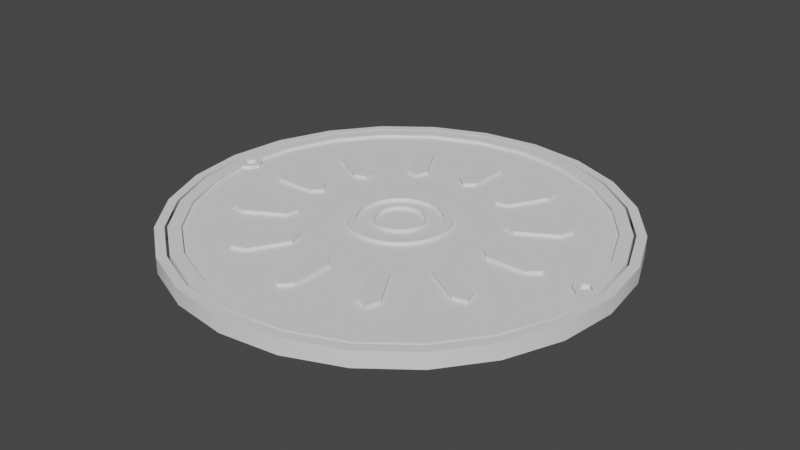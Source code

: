 # Source: Manhole.blend  (saved by Blender 2.80.75; exported with 4.5.12 LTS)
import bpy
from mathutils import Matrix  # noqa: F401  (used for matrix-valued properties, if any)

bpy.ops.wm.read_factory_settings(use_empty=True)
scene = bpy.context.scene
scene.name = 'Scene'

# ---- collections
col_collection = bpy.data.collections.new('Collection'); scene.collection.children.link(col_collection)

# ---- node groups
ng_auto_smooth = bpy.data.node_groups.new('Auto Smooth', 'GeometryNodeTree')
_s = ng_auto_smooth.interface.new_socket(name='Geometry', in_out='OUTPUT', socket_type='NodeSocketGeometry')
_s = ng_auto_smooth.interface.new_socket(name='Geometry', in_out='INPUT', socket_type='NodeSocketGeometry')
_s = ng_auto_smooth.interface.new_socket(name='Angle', in_out='INPUT', socket_type='NodeSocketFloat')
_s.subtype = 'ANGLE'
_s.min_value = 0.0
_s.max_value = 3.142
ng_auto_smooth.is_modifier = True
_N = ng_auto_smooth.nodes; _L = ng_auto_smooth.links
n0 = _N.new('NodeGroupOutput'); n0.name = 'Group Output'; n0.location = (480, -100)
n1 = _N.new('NodeGroupInput'); n1.name = 'Group Input'; n1.location = (-420, -300)
n2 = _N.new('NodeGroupInput'); n2.name = 'Group Input.001'; n2.location = (-60, -100)
n3 = _N.new('GeometryNodeSetShadeSmooth'); n3.name = 'Set Shade Smooth'; n3.location = (120, -100)
n3.domain = 'EDGE'
n4 = _N.new('GeometryNodeSetShadeSmooth'); n4.name = 'Set Shade Smooth.001'; n4.location = (300, -100)
n5 = _N.new('GeometryNodeInputMeshEdgeAngle'); n5.name = 'Edge Angle'; n5.location = (-420, -220)
n6 = _N.new('GeometryNodeInputEdgeSmooth'); n6.name = 'Is Edge Smooth'; n6.location = (-60, -160)
n7 = _N.new('GeometryNodeInputShadeSmooth'); n7.name = 'Is Face Smooth'; n7.location = (-240, -340)
n8 = _N.new('FunctionNodeBooleanMath'); n8.name = 'Boolean Math'; n8.location = (-60, -220)
n9 = _N.new('FunctionNodeCompare'); n9.name = 'Compare'; n9.location = (-240, -180)
n9.operation = 'LESS_EQUAL'
_L.new(n5.outputs[0], n9.inputs[0])
_L.new(n4.outputs[0], n0.inputs[0])
_L.new(n1.outputs[1], n9.inputs[1])
_L.new(n9.outputs[0], n8.inputs[0])
_L.new(n7.outputs[0], n8.inputs[1])
_L.new(n2.outputs[0], n3.inputs[0])
_L.new(n6.outputs[0], n3.inputs[1])
_L.new(n3.outputs[0], n4.inputs[0])
_L.new(n8.outputs[0], n3.inputs[2])
n0.is_active_output = True

# ---- world
world_world = bpy.data.worlds.new('World'); scene.world = world_world
world_world.color = (0.05088, 0.05088, 0.05088)
world_world.use_sun_shadow = False
world_world.sun_shadow_jitter_overblur = 0.0

# ---- meshes
me_cylinder_001 = bpy.data.meshes.new('Cylinder.001')
me_cylinder_001.from_pydata([(0.4826, 0.2786, -0.03169), (0.5383, 0.1442, -0.03169), (0.5573, 1.173e-07, -0.03169), (0.5383, -0.1442, -0.03169), (0.4826, -0.2786, -0.03169), (0.3941, -0.3941, -0.03169), (0.4826, 0.2786, 0.007964), (0.5383, 0.1442, 0.007964), (0.5573, 1.173e-07, 0.007964), (0.5383, -0.1442, 0.007964), (0.4826, -0.2786, 0.007964), (0.3941, -0.3941, 0.007964), (0.4626, 0.2671, 0.007964), (0.516, 0.1383, 0.007964), (0.5342, 1.004e-07, 0.007964), (0.516, -0.1383, 0.007964), (0.4626, -0.2671, 0.007964), (0.4626, 0.2671, -0.03169), (0.516, 0.1383, -0.03169), (0.5342, 1.004e-07, -0.03169), (0.516, -0.1383, -0.03169), (0.4626, -0.2671, -0.03169), (0.3777, -0.3777, 0.007964), (0.3777, -0.3777, -0.03169), (0.2786, -0.4826, -0.03169), (0.1442, -0.5383, -0.03169), (0.2786, -0.4826, 0.007964), (0.1442, -0.5383, 0.007964), (0.2671, -0.4626, 0.007964), (0.2671, -0.4626, -0.03169), (0.1383, -0.516, 0.007964), (0.1383, -0.516, -0.03169), (0.1442, 0.5383, -0.03169), (0.1442, 0.5383, 0.007964), (0.1383, 0.516, 0.007964), (0.1383, 0.516, -0.03169), (0.2786, 0.4826, 0.007964), (0.2671, 0.4626, -0.03169), (0.2786, 0.4826, -0.03169), (0.3941, 0.3941, -0.03169), (0.3941, 0.3941, 0.007964), (0.2671, 0.4626, 0.007964), (0.3777, 0.3777, 0.007964), (0.3777, 0.3777, -0.03169), (-0.4826, 0.2786, -0.03169), (-0.5383, 0.1442, -0.03169), (-0.5573, 1.173e-07, -0.03169), (-0.5383, -0.1442, -0.03169), (-0.4826, -0.2786, -0.03169), (-0.3941, -0.3941, -0.03169), (-0.4826, 0.2786, 0.007964), (-0.5383, 0.1442, 0.007964), (-0.5573, 1.173e-07, 0.007964), (-0.5383, -0.1442, 0.007964), (-0.4826, -0.2786, 0.007964), (-0.3941, -0.3941, 0.007964), (-0.4626, 0.2671, 0.007964), (-0.516, 0.1383, 0.007964), (-0.5342, 1.004e-07, 0.007964), (-0.516, -0.1383, 0.007964), (-0.4626, -0.2671, 0.007964), (-0.4626, 0.2671, -0.03169), (-0.516, 0.1383, -0.03169), (-0.5342, 1.004e-07, -0.03169), (-0.516, -0.1383, -0.03169), (-0.4626, -0.2671, -0.03169), (-0.3777, -0.3777, 0.007964), (-0.3777, -0.3777, -0.03169), (-0.2786, -0.4826, -0.03169), (-0.1442, -0.5383, -0.03169), (-0.2786, -0.4826, 0.007964), (-0.1442, -0.5383, 0.007964), (-0.2671, -0.4626, 0.007964), (-0.2671, -0.4626, -0.03169), (-0.1383, -0.516, 0.007964), (-0.1383, -0.516, -0.03169), (-0.1442, 0.5383, -0.03169), (-0.1442, 0.5383, 0.007964), (-0.1383, 0.516, 0.007964), (-0.1383, 0.516, -0.03169), (-0.2786, 0.4826, 0.007964), (-0.2671, 0.4626, -0.03169), (-0.2786, 0.4826, -0.03169), (-0.3941, 0.3941, -0.03169), (-0.3941, 0.3941, 0.007964), (-0.2671, 0.4626, 0.007964), (-0.3777, 0.3777, 0.007964), (-0.3777, 0.3777, -0.03169), (0.0, -0.5573, -0.03169), (0.0, -0.5573, 0.007964), (0.0, -0.5342, 0.007964), (0.0, -0.5342, -0.03169), (0.0, 0.5573, -0.03169), (0.0, 0.5573, 0.007964), (0.0, 0.5342, 0.007964), (0.0, 0.5342, -0.03169)], [], [(39, 40, 6, 0), (0, 6, 7, 1), (1, 7, 8, 2), (2, 8, 9, 3), (3, 9, 10, 4), (4, 10, 11, 5), (42, 12, 6, 40), (12, 13, 7, 6), (13, 14, 8, 7), (14, 15, 9, 8), (15, 16, 10, 9), (16, 22, 11, 10), (13, 12, 17, 18), (22, 16, 21, 23), (12, 42, 43, 17), (14, 13, 18, 19), (15, 14, 19, 20), (16, 15, 20, 21), (5, 11, 26, 24), (22, 28, 26, 11), (28, 22, 23, 29), (24, 26, 27, 25), (28, 30, 27, 26), (30, 28, 29, 31), (25, 27, 89, 88), (30, 90, 89, 27), (90, 30, 31, 91), (92, 93, 33, 32), (94, 34, 33, 93), (34, 94, 95, 35), (32, 33, 36, 38), (34, 41, 36, 33), (41, 34, 35, 37), (38, 36, 40, 39), (41, 42, 40, 36), (42, 41, 37, 43), (83, 44, 50, 84), (44, 45, 51, 50), (45, 46, 52, 51), (46, 47, 53, 52), (47, 48, 54, 53), (48, 49, 55, 54), (86, 84, 50, 56), (56, 50, 51, 57), (57, 51, 52, 58), (58, 52, 53, 59), (59, 53, 54, 60), (60, 54, 55, 66), (57, 62, 61, 56), (66, 67, 65, 60), (56, 61, 87, 86), (58, 63, 62, 57), (59, 64, 63, 58), (60, 65, 64, 59), (49, 68, 70, 55), (66, 55, 70, 72), (72, 73, 67, 66), (68, 69, 71, 70), (72, 70, 71, 74), (74, 75, 73, 72), (69, 88, 89, 71), (74, 71, 89, 90), (90, 91, 75, 74), (92, 76, 77, 93), (94, 93, 77, 78), (78, 79, 95, 94), (76, 82, 80, 77), (78, 77, 80, 85), (85, 81, 79, 78), (82, 83, 84, 80), (85, 80, 84, 86), (86, 87, 81, 85)])
me_cylinder_001.polygons.foreach_set('use_smooth', [True] * 72)
_k = set([(6, 7), (6, 40), (7, 8), (8, 9), (9, 10), (10, 11), (11, 26), (12, 13), (12, 42), (13, 14), (14, 15), (15, 16), (16, 22), (17, 18), (17, 43), (18, 19), (19, 20), (20, 21), (21, 23), (22, 28), (23, 29), (26, 27), (27, 89), (28, 30), (29, 31), (30, 90), (31, 91), (33, 36), (33, 93), (34, 41), (34, 94), (35, 37), (35, 95), (36, 40), (37, 43), (41, 42), (50, 51), (50, 84), (51, 52), (52, 53), (53, 54), (54, 55), (55, 70), (56, 57), (56, 86), (57, 58), (58, 59), (59, 60), (60, 66), (61, 62), (61, 87), (62, 63), (63, 64), (64, 65), (65, 67), (66, 72), (67, 73), (70, 71), (71, 89), (72, 74), (73, 75), (74, 90), (75, 91), (77, 80), (77, 93), (78, 85), (78, 94), (79, 81), (79, 95), (80, 84), (81, 87), (85, 86)])
me_cylinder_001.attributes.new('sharp_edge', 'BOOLEAN', 'EDGE').data.foreach_set('value', [ (min(e.vertices), max(e.vertices)) in _k for e in me_cylinder_001.edges])
_uv = me_cylinder_001.uv_layers.new(name='UVMap')
_uv.uv.foreach_set('vector', [0.875, 0.5, 0.875, 1.0, 0.8333, 1.0, 0.8333, 0.5, 0.8333, 0.5, 0.8333, 1.0, 0.7917, 1.0, 0.7917, 0.5, 0.7917, 0.5, 0.7917, 1.0, 0.75, 1.0, 0.75, 0.5, 0.75, 0.5, 0.75, 1.0, 0.7083, 1.0, 0.7083, 0.5, 0.7083, 0.5, 0.7083, 1.0, 0.6667, 1.0, 0.6667, 0.5, 0.6667, 0.5, 0.6667, 1.0, 0.625, 1.0, 0.625, 0.5, 0.4127, 0.4127, 0.4492, 0.365, 0.4578, 0.37, 0.4197, 0.4197, 0.4492, 0.365, 0.4722, 0.3095, 0.4818, 0.3121, 0.4578, 0.37, 0.4722, 0.3095, 0.48, 0.25, 0.49, 0.25, 0.4818, 0.3121, 0.48, 0.25, 0.4722, 0.1905, 0.4818, 0.1879, 0.49, 0.25, 0.4722, 0.1905, 0.4492, 0.135, 0.4578, 0.13, 0.4818, 0.1879, 0.4492, 0.135, 0.4127, 0.08733, 0.4197, 0.08029, 0.4578, 0.13, 0.4722, 0.3095, 0.4492, 0.365, 0.4492, 0.365, 0.4722, 0.3095, 0.4127, 0.08733, 0.4492, 0.135, 0.4492, 0.135, 0.4127, 0.08733, 0.4492, 0.365, 0.4127, 0.4127, 0.4127, 0.4127, 0.4492, 0.365, 0.48, 0.25, 0.4722, 0.3095, 0.4722, 0.3095, 0.48, 0.25, 0.4722, 0.1905, 0.48, 0.25, 0.48, 0.25, 0.4722, 0.1905, 0.4492, 0.135, 0.4722, 0.1905, 0.4722, 0.1905, 0.4492, 0.135, 0.6667, 0.5, 0.6667, 1.0, 0.625, 1.0, 0.625, 0.5, 0.4492, 0.135, 0.4127, 0.08733, 0.4197, 0.08029, 0.4578, 0.13, 0.4127, 0.08733, 0.4492, 0.135, 0.4492, 0.135, 0.4127, 0.08733, 0.6667, 0.5, 0.6667, 1.0, 0.625, 1.0, 0.625, 0.5, 0.4492, 0.135, 0.4127, 0.08733, 0.4197, 0.08029, 0.4578, 0.13, 0.4127, 0.08733, 0.4492, 0.135, 0.4492, 0.135, 0.4127, 0.08733, 0.6667, 0.5, 0.6667, 1.0, 0.625, 1.0, 0.625, 0.5, 0.4492, 0.135, 0.4127, 0.08733, 0.4197, 0.08029, 0.4578, 0.13, 0.4127, 0.08733, 0.4492, 0.135, 0.4492, 0.135, 0.4127, 0.08733, 0.6667, 0.5, 0.6667, 1.0, 0.625, 1.0, 0.625, 0.5, 0.4492, 0.135, 0.4127, 0.08733, 0.4197, 0.08029, 0.4578, 0.13, 0.4127, 0.08733, 0.4492, 0.135, 0.4492, 0.135, 0.4127, 0.08733, 0.6667, 0.5, 0.6667, 1.0, 0.625, 1.0, 0.625, 0.5, 0.4492, 0.135, 0.4127, 0.08733, 0.4197, 0.08029, 0.4578, 0.13, 0.4127, 0.08733, 0.4492, 0.135, 0.4492, 0.135, 0.4127, 0.08733, 0.6667, 0.5, 0.6667, 1.0, 0.625, 1.0, 0.625, 0.5, 0.4492, 0.135, 0.4127, 0.08733, 0.4197, 0.08029, 0.4578, 0.13, 0.4127, 0.08733, 0.4492, 0.135, 0.4492, 0.135, 0.4127, 0.08733, 0.875, 0.5, 0.8333, 0.5, 0.8333, 1.0, 0.875, 1.0, 0.8333, 0.5, 0.7917, 0.5, 0.7917, 1.0, 0.8333, 1.0, 0.7917, 0.5, 0.75, 0.5, 0.75, 1.0, 0.7917, 1.0, 0.75, 0.5, 0.7083, 0.5, 0.7083, 1.0, 0.75, 1.0, 0.7083, 0.5, 0.6667, 0.5, 0.6667, 1.0, 0.7083, 1.0, 0.6667, 0.5, 0.625, 0.5, 0.625, 1.0, 0.6667, 1.0, 0.4127, 0.4127, 0.4197, 0.4197, 0.4578, 0.37, 0.4492, 0.365, 0.4492, 0.365, 0.4578, 0.37, 0.4818, 0.3121, 0.4722, 0.3095, 0.4722, 0.3095, 0.4818, 0.3121, 0.49, 0.25, 0.48, 0.25, 0.48, 0.25, 0.49, 0.25, 0.4818, 0.1879, 0.4722, 0.1905, 0.4722, 0.1905, 0.4818, 0.1879, 0.4578, 0.13, 0.4492, 0.135, 0.4492, 0.135, 0.4578, 0.13, 0.4197, 0.08029, 0.4127, 0.08733, 0.4722, 0.3095, 0.4722, 0.3095, 0.4492, 0.365, 0.4492, 0.365, 0.4127, 0.08733, 0.4127, 0.08733, 0.4492, 0.135, 0.4492, 0.135, 0.4492, 0.365, 0.4492, 0.365, 0.4127, 0.4127, 0.4127, 0.4127, 0.48, 0.25, 0.48, 0.25, 0.4722, 0.3095, 0.4722, 0.3095, 0.4722, 0.1905, 0.4722, 0.1905, 0.48, 0.25, 0.48, 0.25, 0.4492, 0.135, 0.4492, 0.135, 0.4722, 0.1905, 0.4722, 0.1905, 0.6667, 0.5, 0.625, 0.5, 0.625, 1.0, 0.6667, 1.0, 0.4492, 0.135, 0.4578, 0.13, 0.4197, 0.08029, 0.4127, 0.08733, 0.4127, 0.08733, 0.4127, 0.08733, 0.4492, 0.135, 0.4492, 0.135, 0.6667, 0.5, 0.625, 0.5, 0.625, 1.0, 0.6667, 1.0, 0.4492, 0.135, 0.4578, 0.13, 0.4197, 0.08029, 0.4127, 0.08733, 0.4127, 0.08733, 0.4127, 0.08733, 0.4492, 0.135, 0.4492, 0.135, 0.6667, 0.5, 0.625, 0.5, 0.625, 1.0, 0.6667, 1.0, 0.4492, 0.135, 0.4578, 0.13, 0.4197, 0.08029, 0.4127, 0.08733, 0.4127, 0.08733, 0.4127, 0.08733, 0.4492, 0.135, 0.4492, 0.135, 0.6667, 0.5, 0.625, 0.5, 0.625, 1.0, 0.6667, 1.0, 0.4492, 0.135, 0.4578, 0.13, 0.4197, 0.08029, 0.4127, 0.08733, 0.4127, 0.08733, 0.4127, 0.08733, 0.4492, 0.135, 0.4492, 0.135, 0.6667, 0.5, 0.625, 0.5, 0.625, 1.0, 0.6667, 1.0, 0.4492, 0.135, 0.4578, 0.13, 0.4197, 0.08029, 0.4127, 0.08733, 0.4127, 0.08733, 0.4127, 0.08733, 0.4492, 0.135, 0.4492, 0.135, 0.6667, 0.5, 0.625, 0.5, 0.625, 1.0, 0.6667, 1.0, 0.4492, 0.135, 0.4578, 0.13, 0.4197, 0.08029, 0.4127, 0.08733, 0.4127, 0.08733, 0.4127, 0.08733, 0.4492, 0.135, 0.4492, 0.135])
me_cylinder_001.use_remesh_preserve_volume = False
me_cylinder_001.use_remesh_preserve_attributes = False
me_cylinder_001.use_mirror_vertex_groups = False
me_cylinder_001.update()
me_cylinder_002 = bpy.data.meshes.new('Cylinder.002')
me_cylinder_002.from_pydata([(0.08721, 0.05035, 0.007964), (0.09727, 0.02606, 0.007964), (0.1007, 1.186e-08, 0.007964), (0.09727, -0.02606, 0.007964), (0.08721, -0.05035, 0.007964), (0.4569, 0.2638, 0.007964), (0.5096, 0.1365, 0.007964), (0.5276, 1.004e-07, 0.007964), (0.5096, -0.1365, 0.007964), (0.4569, -0.2638, 0.007964), (0.4569, 0.2638, -0.03169), (0.5096, 0.1365, -0.03169), (0.5276, 1.004e-07, -0.03169), (0.5096, -0.1365, -0.03169), (0.4569, -0.2638, -0.03169), (0.351, 0.351, 0.007964), (0.4299, 0.2482, 0.007964), (0.4794, 0.1285, 0.007964), (0.5119, 1.089e-07, -0.001727), (0.4794, -0.1285, 0.007964), (0.4299, -0.2482, 0.007964), (0.08659, 0.08659, 0.007964), (0.1061, 0.06123, 0.007964), (0.1183, 0.03169, 0.007964), (0.1225, 2.451e-08, 0.007964), (0.1183, -0.03169, 0.007964), (0.1061, -0.06123, 0.007964), (0.4921, 0.03212, 0.007964), (0.492, -0.03207, 0.007964), (0.4725, -0.01735, 0.007964), (0.4656, 8.356e-08, 0.007964), (0.4725, 0.01735, 0.007964), (0.4299, 0.2482, 0.0), (0.4794, 0.1285, 0.0), (0.4921, 0.03212, 0.0), (0.4299, -0.2482, 0.0), (0.4794, -0.1285, 0.0), (0.1061, 0.06123, 0.0), (0.08659, 0.08659, 0.0), (0.1183, 0.03169, 0.0), (0.1225, 2.451e-08, 0.0), (0.1183, -0.03169, 0.0), (0.1061, -0.06123, 0.0), (0.08721, 0.05035, 0.0), (0.09727, 0.02606, 0.0), (0.1007, 1.186e-08, 0.0), (0.09727, -0.02606, 0.0), (0.08721, -0.05035, 0.0), (0.492, -0.03207, 0.0), (0.4725, -0.01735, 0.0), (0.4656, 8.356e-08, 0.0), (0.4725, 0.01735, 0.0), (0.0712, -0.0712, 0.007964), (0.373, -0.373, 0.007964), (0.2638, -0.4569, 0.007964), (0.373, -0.373, -0.03169), (0.2638, -0.4569, -0.03169), (0.351, -0.351, 0.007964), (0.2482, -0.4299, 0.007964), (0.08659, -0.08659, 0.007964), (0.351, -0.351, 0.0), (0.08659, -0.08659, 0.0), (0.0712, -0.0712, 0.0), (0.05035, -0.08721, 0.007964), (0.1285, -0.4794, 0.007964), (0.06123, -0.1061, 0.007964), (0.03169, -0.1183, 0.007964), (0.2482, -0.4299, 0.0), (0.1285, -0.4794, 0.0), (0.06123, -0.1061, 0.0), (0.03169, -0.1183, 0.0), (0.05035, -0.08721, 0.0), (0.02606, -0.09727, 0.0), (0.02606, -0.09727, 0.007964), (0.1365, -0.5096, 0.007964), (0.1365, -0.5096, -0.03169), (0.02606, 0.09727, 0.007964), (0.1365, 0.5096, 0.007964), (0.1365, 0.5096, -0.03169), (0.1285, 0.4794, 0.007964), (0.1285, 0.4794, 0.0), (0.05035, 0.08721, 0.007964), (0.2482, 0.4299, 0.007964), (0.03169, 0.1183, 0.007964), (0.2482, 0.4299, 0.0), (0.03169, 0.1183, 0.0), (0.02606, 0.09727, 0.0), (0.05035, 0.08721, 0.0), (0.0712, 0.0712, 0.007964), (0.2638, 0.4569, 0.007964), (0.373, 0.373, 0.007964), (0.2638, 0.4569, -0.03169), (0.373, 0.373, -0.03169), (0.06123, 0.1061, 0.007964), (0.351, 0.351, 0.0), (0.06123, 0.1061, 0.0), (0.0712, 0.0712, 0.0), (0.5119, 1.089e-07, 0.007964), (0.4943, 0.01542, 0.007964), (0.4838, 0.009152, 0.007964), (0.4808, 1.002e-07, 0.007964), (0.4838, -0.009152, 0.007964), (0.4943, -0.01542, 0.007964), (0.4943, 0.01542, -0.001727), (0.4838, 0.009152, -0.001727), (0.4808, 1.002e-07, -0.001727), (0.4838, -0.009152, -0.001727), (0.4943, -0.01542, -0.001727), (0.09582, -0.3576, 0.0), (0.06865, -0.2562, 0.0), (0.09582, 0.3576, 0.0), (0.06865, 0.2562, 0.0), (0.3636, -0.02471, 0.007964), (0.3636, 0.02471, 0.007964), (0.3904, 7.061e-08, 0.007964), (0.2603, 0.02471, 0.007964), (0.2562, 0.06865, 0.0), (0.3576, 0.09582, 0.0), (0.2562, -0.06865, 0.0), (0.3576, -0.09582, 0.0), (0.2603, -0.02471, 0.007964), (0.238, 4.438e-08, 0.007964), (0.3055, -0.2049, 0.007964), (0.3302, -0.1621, 0.007964), (0.1876, -0.1876, 0.0), (0.2618, -0.2618, 0.0), (0.342, -0.1975, 0.007964), (0.2393, -0.1096, 0.007964), (0.1876, 0.1876, 0.0), (0.2618, 0.2618, 0.0), (0.2146, -0.1524, 0.007964), (0.2083, -0.1203, 0.007964), (0.3302, 0.1621, 0.007964), (0.3055, 0.2049, 0.007964), (0.342, 0.1975, 0.007964), (0.2146, 0.1524, 0.007964), (0.2393, 0.1096, 0.007964), (0.2083, 0.1203, 0.007964), (0.1096, 0.2393, 0.007964), (0.1524, 0.2146, 0.007964), (0.1203, 0.2083, 0.007964), (0.2049, 0.3055, 0.007964), (0.1621, 0.3302, 0.007964), (0.1975, 0.342, 0.007964), (0.1621, 0.3302, 0.0), (0.2049, 0.3055, 0.0), (0.1975, 0.342, 0.0), (0.1524, 0.2146, 0.0), (0.1096, 0.2393, 0.0), (0.1203, 0.2083, 0.0), (0.2393, 0.1096, 0.0), (0.2146, 0.1524, 0.0), (0.2083, 0.1203, 0.0), (0.3055, 0.2049, 0.0), (0.3302, 0.1621, 0.0), (0.342, 0.1975, 0.0), (0.2146, -0.1524, 0.0), (0.2393, -0.1096, 0.0), (0.2083, -0.1203, 0.0), (0.3302, -0.1621, 0.0), (0.3055, -0.2049, 0.0), (0.342, -0.1975, 0.0), (0.2603, -0.02471, 0.0), (0.2603, 0.02471, 0.0), (0.238, 4.438e-08, 0.0), (0.3636, 0.02471, 0.0), (0.3636, -0.02471, 0.0), (0.3904, 7.061e-08, 0.0), (0.1096, -0.2393, 0.0), (0.1524, -0.2145, 0.0), (0.1203, -0.2083, 0.0), (0.2049, -0.3055, 0.0), (0.1621, -0.3302, 0.0), (0.1975, -0.342, 0.0), (0.02471, -0.367, 0.0), (0.02471, -0.262, 0.0), (0.02471, 0.262, 0.0), (0.02471, 0.367, 0.0), (0.1203, -0.2083, 0.007964), (0.1096, -0.2393, 0.007964), (0.1524, -0.2145, 0.007964), (0.1975, -0.342, 0.007964), (0.2049, -0.3055, 0.007964), (0.1621, -0.3302, 0.007964), (0.02471, -0.367, 0.007964), (0.02471, -0.262, 0.007964), (0.02471, 0.262, 0.007964), (0.02471, 0.367, 0.007964), (0.1977, 0.3408, 0.0), (0.1963, 0.3416, 0.0), (-0.08721, 0.05035, 0.007964), (-0.09727, 0.02606, 0.007964), (-0.1007, 1.186e-08, 0.007964), (-0.09727, -0.02606, 0.007964), (-0.08721, -0.05035, 0.007964), (-0.4569, 0.2638, 0.007964), (-0.5096, 0.1365, 0.007964), (-0.5276, 1.004e-07, 0.007964), (-0.5096, -0.1365, 0.007964), (-0.4569, -0.2638, 0.007964), (-0.4569, 0.2638, -0.03169), (-0.5096, 0.1365, -0.03169), (-0.5276, 1.004e-07, -0.03169), (-0.5096, -0.1365, -0.03169), (-0.4569, -0.2638, -0.03169), (-0.351, 0.351, 0.007964), (-0.4299, 0.2482, 0.007964), (-0.4794, 0.1285, 0.007964), (-0.5119, 1.089e-07, -0.001727), (-0.4794, -0.1285, 0.007964), (-0.4299, -0.2482, 0.007964), (-0.08659, 0.08659, 0.007964), (-0.1061, 0.06123, 0.007964), (-0.1183, 0.03169, 0.007964), (-0.1225, 2.451e-08, 0.007964), (-0.1183, -0.03169, 0.007964), (-0.1061, -0.06123, 0.007964), (-0.4921, 0.03212, 0.007964), (-0.492, -0.03207, 0.007964), (-0.4725, -0.01735, 0.007964), (-0.4656, 8.356e-08, 0.007964), (-0.4725, 0.01735, 0.007964), (-0.4299, 0.2482, 0.0), (-0.4794, 0.1285, 0.0), (-0.4921, 0.03212, 0.0), (-0.4299, -0.2482, 0.0), (-0.4794, -0.1285, 0.0), (-0.1061, 0.06123, 0.0), (-0.08659, 0.08659, 0.0), (-0.1183, 0.03169, 0.0), (-0.1225, 2.451e-08, 0.0), (-0.1183, -0.03169, 0.0), (-0.1061, -0.06123, 0.0), (-0.08721, 0.05035, 0.0), (-0.09727, 0.02606, 0.0), (-0.1007, 1.186e-08, 0.0), (-0.09727, -0.02606, 0.0), (-0.08721, -0.05035, 0.0), (-0.492, -0.03207, 0.0), (-0.4725, -0.01735, 0.0), (-0.4656, 8.356e-08, 0.0), (-0.4725, 0.01735, 0.0), (-0.0712, -0.0712, 0.007964), (-0.373, -0.373, 0.007964), (-0.2638, -0.4569, 0.007964), (-0.373, -0.373, -0.03169), (-0.2638, -0.4569, -0.03169), (-0.351, -0.351, 0.007964), (-0.2482, -0.4299, 0.007964), (-0.08659, -0.08659, 0.007964), (-0.351, -0.351, 0.0), (-0.08659, -0.08659, 0.0), (-0.0712, -0.0712, 0.0), (-0.05035, -0.08721, 0.007964), (-0.1285, -0.4794, 0.007964), (-0.06123, -0.1061, 0.007964), (-0.03169, -0.1183, 0.007964), (-0.2482, -0.4299, 0.0), (-0.1285, -0.4794, 0.0), (-0.06123, -0.1061, 0.0), (-0.03169, -0.1183, 0.0), (-0.05035, -0.08721, 0.0), (-0.02606, -0.09727, 0.0), (-0.02606, -0.09727, 0.007964), (-0.1365, -0.5096, 0.007964), (-0.1365, -0.5096, -0.03169), (-0.02606, 0.09727, 0.007964), (-0.1365, 0.5096, 0.007964), (-0.1365, 0.5096, -0.03169), (-0.1285, 0.4794, 0.007964), (-0.1285, 0.4794, 0.0), (-0.05035, 0.08721, 0.007964), (-0.2482, 0.4299, 0.007964), (-0.03169, 0.1183, 0.007964), (-0.2482, 0.4299, 0.0), (-0.03169, 0.1183, 0.0), (-0.02606, 0.09727, 0.0), (-0.05035, 0.08721, 0.0), (-0.0712, 0.0712, 0.007964), (-0.2638, 0.4569, 0.007964), (-0.373, 0.373, 0.007964), (-0.2638, 0.4569, -0.03169), (-0.373, 0.373, -0.03169), (-0.06123, 0.1061, 0.007964), (-0.351, 0.351, 0.0), (-0.06123, 0.1061, 0.0), (-0.0712, 0.0712, 0.0), (-0.5119, 1.089e-07, 0.007964), (-0.4943, 0.01542, 0.007964), (-0.4838, 0.009152, 0.007964), (-0.4808, 1.002e-07, 0.007964), (-0.4838, -0.009152, 0.007964), (-0.4943, -0.01542, 0.007964), (-0.4943, 0.01542, -0.001727), (-0.4838, 0.009152, -0.001727), (-0.4808, 1.002e-07, -0.001727), (-0.4838, -0.009152, -0.001727), (-0.4943, -0.01542, -0.001727), (-0.09582, -0.3576, 0.0), (-0.06865, -0.2562, 0.0), (-0.09582, 0.3576, 0.0), (-0.06865, 0.2562, 0.0), (-0.3636, -0.02471, 0.007964), (-0.3636, 0.02471, 0.007964), (-0.3904, 7.061e-08, 0.007964), (-0.2603, 0.02471, 0.007964), (-0.2562, 0.06865, 0.0), (-0.3576, 0.09582, 0.0), (-0.2562, -0.06865, 0.0), (-0.3576, -0.09582, 0.0), (-0.2603, -0.02471, 0.007964), (-0.238, 4.438e-08, 0.007964), (-0.3055, -0.2049, 0.007964), (-0.3302, -0.1621, 0.007964), (-0.1876, -0.1876, 0.0), (-0.2618, -0.2618, 0.0), (-0.342, -0.1975, 0.007964), (-0.2393, -0.1096, 0.007964), (-0.1876, 0.1876, 0.0), (-0.2618, 0.2618, 0.0), (0.0, 0.0, 0.0), (0.0, -0.1007, 0.007964), (0.0, -0.5276, 0.007964), (0.0, -0.5276, -0.03169), (0.0, -0.4964, 0.007964), (0.0, -0.1225, 0.007964), (0.0, -0.4964, 0.0), (0.0, -0.1225, 0.0), (0.0, -0.1007, 0.0), (0.0, 0.1007, 0.007964), (0.0, 0.5276, 0.007964), (0.0, 0.5276, -0.03169), (0.0, 0.4964, 0.007964), (0.0, 0.1225, 0.007964), (0.0, 0.4964, 0.0), (0.0, 0.1225, 0.0), (0.0, 0.1007, 0.0), (-0.2146, -0.1524, 0.007964), (-0.2083, -0.1203, 0.007964), (-0.3302, 0.1621, 0.007964), (-0.3055, 0.2049, 0.007964), (-0.342, 0.1975, 0.007964), (-0.2146, 0.1524, 0.007964), (-0.2393, 0.1096, 0.007964), (-0.2083, 0.1203, 0.007964), (-0.1096, 0.2393, 0.007964), (-0.1524, 0.2146, 0.007964), (-0.1203, 0.2083, 0.007964), (-0.2049, 0.3055, 0.007964), (-0.1621, 0.3302, 0.007964), (-0.1975, 0.342, 0.007964), (-0.1621, 0.3302, 0.0), (-0.2049, 0.3055, 0.0), (-0.1975, 0.342, 0.0), (-0.1524, 0.2146, 0.0), (-0.1096, 0.2393, 0.0), (-0.1203, 0.2083, 0.0), (-0.2393, 0.1096, 0.0), (-0.2146, 0.1524, 0.0), (-0.2083, 0.1203, 0.0), (-0.3055, 0.2049, 0.0), (-0.3302, 0.1621, 0.0), (-0.342, 0.1975, 0.0), (-0.2146, -0.1524, 0.0), (-0.2393, -0.1096, 0.0), (-0.2083, -0.1203, 0.0), (-0.3302, -0.1621, 0.0), (-0.3055, -0.2049, 0.0), (-0.342, -0.1975, 0.0), (-0.2603, -0.02471, 0.0), (-0.2603, 0.02471, 0.0), (-0.238, 4.438e-08, 0.0), (-0.3636, 0.02471, 0.0), (-0.3636, -0.02471, 0.0), (-0.3904, 7.061e-08, 0.0), (-0.1096, -0.2393, 0.0), (-0.1524, -0.2145, 0.0), (-0.1203, -0.2083, 0.0), (-0.2049, -0.3055, 0.0), (-0.1621, -0.3302, 0.0), (-0.1975, -0.342, 0.0), (-0.02471, -0.367, 0.0), (0.0, -0.3949, 0.0), (-0.02471, -0.262, 0.0), (0.0, -0.2406, 0.0), (-0.02471, 0.262, 0.0), (0.0, 0.2406, 0.0), (-0.02471, 0.367, 0.0), (0.0, 0.3949, 0.0), (-0.1203, -0.2083, 0.007964), (-0.1096, -0.2393, 0.007964), (-0.1524, -0.2145, 0.007964), (-0.1975, -0.342, 0.007964), (-0.2049, -0.3055, 0.007964), (-0.1621, -0.3302, 0.007964), (0.0, -0.3949, 0.007964), (-0.02471, -0.367, 0.007964), (0.0, -0.2406, 0.007964), (-0.02471, -0.262, 0.007964), (0.0, 0.2406, 0.007964), (-0.02471, 0.262, 0.007964), (0.0, 0.3949, 0.007964), (-0.02471, 0.367, 0.007964), (-0.1977, 0.3408, 0.0), (-0.1963, 0.3416, 0.0), (0.01585, 0.05914, 0.007964), (0.01485, 0.05542, 0.007964), (2.963e-10, 0.05737, 0.007964), (2.699e-10, 0.06123, 0.007964), (2.699e-10, -0.06123, 0.007964), (2.963e-10, -0.05737, 0.007964), (0.01585, -0.05914, 0.007964), (0.01485, -0.05542, 0.007964), (0.03061, -0.05302, 0.007964), (0.02869, -0.04968, 0.007964), (0.04329, -0.04329, 0.007964), (0.04057, -0.04057, 0.007964), (0.05302, -0.03061, 0.007964), (0.04968, -0.02869, 0.007964), (0.05914, -0.01585, 0.007964), (0.05542, -0.01485, 0.007964), (0.06123, 1.024e-08, 0.007964), (0.05737, 1.008e-08, 0.007964), (0.05914, 0.01585, 0.007964), (0.05542, 0.01485, 0.007964), (0.05302, 0.03061, 0.007964), (0.04968, 0.02869, 0.007964), (0.04057, 0.04057, 0.007964), (0.04329, 0.04329, 0.007964), (0.04968, 0.02869, 0.0), (0.05302, 0.03061, 0.0), (0.05542, 0.01485, 0.0), (0.05914, 0.01585, 0.0), (0.05737, 1.008e-08, 0.0), (0.06123, 1.024e-08, 0.0), (0.05542, -0.01485, 0.0), (0.05914, -0.01585, 0.0), (0.04968, -0.02869, 0.0), (0.05302, -0.03061, 0.0), (0.04329, 0.04329, 0.0), (0.04057, 0.04057, 0.0), (2.699e-10, 0.06123, 0.0), (2.963e-10, 0.05737, 0.0), (-0.05302, 0.03061, 0.0), (-0.04968, 0.02869, 0.0), (-0.05914, 0.01585, 0.0), (-0.05542, 0.01485, 0.0), (-0.06123, 1.024e-08, 0.0), (-0.05737, 1.008e-08, 0.0), (-0.05914, -0.01585, 0.0), (-0.05542, -0.01485, 0.0), (-0.05302, -0.03061, 0.0), (-0.04968, -0.02869, 0.0), (-0.04057, 0.04057, 0.0), (-0.04329, 0.04329, 0.0), (0.04057, -0.04057, 0.0), (0.04329, -0.04329, 0.0), (0.02869, -0.04968, 0.0), (0.03061, -0.05302, 0.0), (0.01485, -0.05542, 0.0), (0.01585, -0.05914, 0.0), (2.963e-10, -0.05737, 0.0), (2.699e-10, -0.06123, 0.0), (0.01485, 0.05542, 0.0), (0.01585, 0.05914, 0.0), (0.02869, 0.04968, 0.0), (0.03061, 0.05302, 0.0), (-0.04329, -0.04329, 0.0), (-0.04057, -0.04057, 0.0), (-0.03061, -0.05302, 0.0), (-0.02869, -0.04968, 0.0), (-0.01585, -0.05914, 0.0), (-0.01485, -0.05542, 0.0), (-0.01585, 0.05914, 0.0), (-0.01485, 0.05542, 0.0), (-0.03061, 0.05302, 0.0), (-0.02869, 0.04968, 0.0), (0.02869, 0.04968, 0.007964), (0.03061, 0.05302, 0.007964), (-0.05302, 0.03061, 0.007964), (-0.04968, 0.02869, 0.007964), (-0.04057, 0.04057, 0.007964), (-0.04329, 0.04329, 0.007964), (-0.05914, 0.01585, 0.007964), (-0.05542, 0.01485, 0.007964), (-0.06123, 1.024e-08, 0.007964), (-0.05737, 1.008e-08, 0.007964), (-0.05914, -0.01585, 0.007964), (-0.05542, -0.01485, 0.007964), (-0.05302, -0.03061, 0.007964), (-0.04968, -0.02869, 0.007964), (-0.04329, -0.04329, 0.007964), (-0.04057, -0.04057, 0.007964), (-0.03061, -0.05302, 0.007964), (-0.02869, -0.04968, 0.007964), (-0.01585, -0.05914, 0.007964), (-0.01485, -0.05542, 0.007964), (-0.01585, 0.05914, 0.007964), (-0.01485, 0.05542, 0.007964), (-0.03061, 0.05302, 0.007964), (-0.02869, 0.04968, 0.007964)], [], [(15, 16, 5, 90), (16, 17, 6, 5), (27, 31, 99, 98), (28, 19, 8, 7), (19, 20, 9, 8), (20, 57, 53, 9), (5, 6, 11, 10), (9, 53, 55, 14), (90, 5, 10, 92), (8, 9, 14, 13), (6, 7, 12, 11), (7, 8, 13, 12), (22, 23, 39, 37), (3, 2, 45, 46), (21, 22, 37, 38), (30, 31, 51, 50), (88, 0, 22, 21), (0, 1, 23, 22), (1, 2, 24, 23), (2, 3, 25, 24), (3, 4, 26, 25), (4, 52, 59, 26), (57, 20, 35, 60), (2, 1, 44, 45), (20, 19, 36, 35), (1, 0, 43, 44), (26, 59, 61, 42), (31, 30, 100, 99), (104, 105, 18), (29, 28, 102, 101), (30, 29, 101, 100), (27, 98, 97, 7), (19, 28, 48, 36), (17, 27, 7, 6), (69, 70, 109, 168, 170), (42, 61, 124, 156, 158), (94, 155, 32), (162, 164, 40, 41, 118), (429, 440, 320), (431, 429, 320), (433, 431, 320), (435, 433, 320), (437, 435, 320), (4, 3, 46, 47), (31, 27, 34, 51), (23, 24, 40, 39), (52, 4, 47, 62), (16, 15, 94, 32), (24, 25, 41, 40), (28, 29, 49, 48), (17, 16, 32, 33), (25, 26, 42, 41), (29, 30, 50, 49), (0, 88, 96, 43), (27, 17, 33, 34), (33, 51, 34), (36, 48, 49), (117, 116, 163, 165), (57, 58, 54, 53), (53, 54, 56, 55), (52, 63, 65, 59), (58, 57, 60, 67), (59, 65, 69, 61), (455, 437, 320), (63, 52, 62, 71), (58, 64, 74, 54), (54, 74, 75, 56), (63, 73, 66, 65), (64, 58, 67, 68), (65, 66, 70, 69), (457, 455, 320), (73, 63, 71, 72), (64, 324, 322, 74), (74, 322, 323, 75), (73, 321, 325, 66), (324, 64, 68, 326), (66, 325, 327, 70), (60, 173, 67), (459, 457, 320), (321, 73, 72, 328), (332, 79, 77, 330), (330, 77, 78, 331), (329, 76, 83, 333), (79, 332, 334, 80), (333, 83, 85, 335), (461, 459, 320), (76, 329, 336, 86), (79, 82, 89, 77), (77, 89, 91, 78), (76, 81, 93, 83), (82, 79, 80, 84), (83, 93, 95, 85), (142, 141, 143), (463, 442, 320), (81, 76, 86, 87), (82, 15, 90, 89), (89, 90, 92, 91), (81, 88, 21, 93), (15, 82, 84, 94), (93, 21, 38, 95), (147, 128, 129, 145), (465, 463, 320), (88, 81, 87, 96), (100, 101, 106, 105), (97, 102, 28, 7), (98, 99, 104, 103), (102, 97, 18, 107), (101, 102, 107, 106), (99, 100, 105, 104), (97, 98, 103, 18), (103, 104, 18), (106, 107, 18), (105, 106, 18), (150, 116, 117, 154), (38, 37, 152, 151, 128), (128, 151, 153, 129), (155, 154, 117, 33), (156, 124, 125, 160), (41, 42, 158, 157, 118), (118, 157, 159, 119), (161, 160, 125, 60), (168, 109, 108, 172), (61, 69, 170, 169, 124), (124, 169, 171, 125), (173, 172, 108, 68), (37, 39, 116, 150, 152), (95, 38, 128, 147, 149), (85, 95, 149, 148, 111), (111, 148, 144, 110), (116, 39, 40, 164, 163), (36, 161, 35), (166, 162, 118, 119), (80, 189, 146, 84), (36, 49, 50, 167), (68, 382, 326), (388, 177, 110, 80), (70, 327, 384, 175, 109), (109, 175, 174, 108), (335, 85, 111, 176, 386), (176, 111, 110, 177), (152, 150, 136, 137), (176, 177, 187, 186), (148, 149, 140, 138), (171, 169, 180, 182), (382, 174, 184, 395), (168, 172, 183, 179), (149, 147, 139, 140), (172, 173, 181, 183), (165, 163, 115, 113), (188, 146, 143), (162, 166, 112, 120), (173, 171, 182, 181), (159, 157, 127, 123), (189, 144, 142, 143), (169, 170, 178, 180), (156, 160, 122, 130), (153, 151, 135, 133), (170, 168, 179, 178), (150, 154, 132, 136), (166, 167, 114, 112), (147, 145, 141, 139), (144, 148, 138, 142), (167, 165, 113, 114), (188, 145, 129, 94), (139, 138, 140), (136, 135, 137), (133, 132, 134), (130, 127, 131), (123, 122, 126), (120, 115, 121), (113, 112, 114), (179, 180, 178), (182, 183, 181), (142, 138, 139, 141), (136, 132, 133, 135), (130, 122, 123, 127), (120, 112, 113, 115), (179, 183, 182, 180), (151, 152, 137, 135), (175, 384, 397, 185), (155, 153, 133, 134), (154, 155, 134, 132), (158, 156, 130, 131), (386, 176, 186, 399), (157, 158, 131, 127), (161, 159, 123, 126), (160, 161, 126, 122), (164, 162, 120, 121), (177, 388, 401, 187), (174, 175, 185, 184), (163, 164, 121, 115), (400, 399, 186), (398, 396, 184, 185), (32, 155, 33), (129, 153, 155, 94), (145, 188, 143, 141), (146, 188, 94, 84), (146, 189, 143), (110, 144, 189, 80), (334, 388, 80), (33, 167, 50, 51), (117, 165, 167, 33), (119, 36, 167, 166), (119, 159, 161, 36), (35, 161, 60), (125, 171, 173, 60), (67, 173, 68), (108, 174, 382, 68), (205, 280, 195, 206), (206, 195, 196, 207), (217, 288, 289, 221), (218, 197, 198, 209), (209, 198, 199, 210), (210, 199, 243, 247), (195, 200, 201, 196), (199, 204, 245, 243), (280, 282, 200, 195), (198, 203, 204, 199), (196, 201, 202, 197), (197, 202, 203, 198), (212, 227, 229, 213), (193, 236, 235, 192), (211, 228, 227, 212), (220, 240, 241, 221), (278, 211, 212, 190), (190, 212, 213, 191), (191, 213, 214, 192), (192, 214, 215, 193), (193, 215, 216, 194), (194, 216, 249, 242), (247, 250, 225, 210), (192, 235, 234, 191), (210, 225, 226, 209), (191, 234, 233, 190), (216, 232, 251, 249), (221, 289, 290, 220), (294, 208, 295), (219, 291, 292, 218), (220, 290, 291, 219), (217, 197, 287, 288), (209, 226, 238, 218), (207, 196, 197, 217), (259, 377, 375, 299, 260), (232, 365, 363, 314, 251), (284, 222, 362), (369, 308, 231, 230, 371), (440, 465, 320), (444, 320, 453), (446, 320, 444), (448, 320, 446), (450, 320, 448), (452, 320, 450), (194, 237, 236, 193), (221, 241, 224, 217), (213, 229, 230, 214), (242, 252, 237, 194), (206, 222, 284, 205), (214, 230, 231, 215), (218, 238, 239, 219), (207, 223, 222, 206), (215, 231, 232, 216), (219, 239, 240, 220), (190, 233, 286, 278), (217, 224, 223, 207), (223, 224, 241), (226, 239, 238), (307, 372, 370, 306), (247, 243, 244, 248), (243, 245, 246, 244), (242, 249, 255, 253), (248, 257, 250, 247), (249, 251, 259, 255), (468, 320, 452), (253, 261, 252, 242), (248, 244, 264, 254), (244, 246, 265, 264), (253, 255, 256, 263), (254, 258, 257, 248), (255, 259, 260, 256), (470, 320, 468), (263, 262, 261, 253), (254, 264, 322, 324), (264, 265, 323, 322), (263, 256, 325, 321), (324, 326, 258, 254), (256, 260, 327, 325), (250, 257, 380), (472, 320, 470), (321, 328, 262, 263), (332, 330, 267, 269), (330, 331, 268, 267), (329, 333, 273, 266), (269, 270, 334, 332), (333, 335, 275, 273), (461, 320, 472), (266, 276, 336, 329), (269, 267, 279, 272), (267, 268, 281, 279), (266, 273, 283, 271), (272, 274, 270, 269), (273, 275, 285, 283), (349, 350, 348), (474, 320, 442), (271, 277, 276, 266), (272, 279, 280, 205), (279, 281, 282, 280), (271, 283, 211, 278), (205, 284, 274, 272), (283, 285, 228, 211), (354, 352, 319, 318), (476, 320, 474), (278, 286, 277, 271), (290, 295, 296, 291), (287, 197, 218, 292), (288, 293, 294, 289), (292, 297, 208, 287), (291, 296, 297, 292), (289, 294, 295, 290), (287, 208, 293, 288), (293, 208, 294), (296, 208, 297), (295, 208, 296), (357, 361, 307, 306), (228, 318, 358, 359, 227), (318, 319, 360, 358), (362, 223, 307, 361), (363, 367, 315, 314), (231, 308, 364, 365, 232), (308, 309, 366, 364), (368, 250, 315, 367), (375, 379, 298, 299), (251, 314, 376, 377, 259), (314, 315, 378, 376), (380, 258, 298, 379), (227, 359, 357, 306, 229), (285, 356, 354, 318, 228), (275, 301, 355, 356, 285), (301, 300, 351, 355), (306, 370, 371, 230, 229), (226, 225, 368), (373, 309, 308, 369), (270, 274, 353, 404), (226, 374, 240, 239), (258, 326, 382), (388, 270, 300, 387), (260, 299, 383, 384, 327), (299, 298, 381, 383), (335, 386, 385, 301, 275), (385, 387, 300, 301), (359, 344, 343, 357), (385, 400, 402, 387), (355, 345, 347, 356), (378, 393, 391, 376), (382, 395, 396, 381), (375, 390, 394, 379), (356, 347, 346, 354), (379, 394, 392, 380), (372, 303, 305, 370), (403, 350, 353), (369, 310, 302, 373), (380, 392, 393, 378), (366, 313, 317, 364), (404, 350, 349, 351), (376, 391, 389, 377), (363, 337, 312, 367), (360, 340, 342, 358), (377, 389, 390, 375), (357, 343, 339, 361), (373, 302, 304, 374), (354, 346, 348, 352), (351, 349, 345, 355), (374, 304, 303, 372), (403, 284, 319, 352), (346, 347, 345), (343, 344, 342), (340, 341, 339), (337, 338, 317), (313, 316, 312), (310, 311, 305), (303, 304, 302), (390, 389, 391), (393, 392, 394), (349, 348, 346, 345), (343, 342, 340, 339), (337, 317, 313, 312), (310, 305, 303, 302), (390, 391, 393, 394), (358, 342, 344, 359), (383, 398, 397, 384), (362, 341, 340, 360), (361, 339, 341, 362), (365, 338, 337, 363), (386, 399, 400, 385), (364, 317, 338, 365), (368, 316, 313, 366), (367, 312, 316, 368), (371, 311, 310, 369), (387, 402, 401, 388), (381, 396, 398, 383), (370, 305, 311, 371), (402, 400, 186, 187), (397, 398, 185), (222, 223, 362), (319, 284, 362, 360), (352, 348, 350, 403), (353, 274, 284, 403), (353, 350, 404), (300, 270, 404, 351), (334, 270, 388), (223, 241, 240, 374), (307, 223, 374, 372), (309, 373, 374, 226), (309, 226, 368, 366), (225, 250, 368), (315, 250, 380, 378), (257, 258, 380), (298, 258, 382, 381), (396, 395, 184), (401, 402, 187), (277, 475, 473, 276), (234, 445, 443, 233), (328, 462, 471, 262), (262, 471, 469, 261), (261, 469, 467, 252), (286, 454, 475, 277), (252, 467, 451, 237), (237, 451, 449, 236), (236, 449, 447, 235), (235, 447, 445, 234), (233, 443, 454, 286), (276, 473, 441, 336), (87, 86, 464, 466), (86, 336, 441, 464), (328, 72, 460, 462), (72, 71, 458, 460), (71, 62, 456, 458), (96, 87, 466, 439), (62, 47, 438, 456), (47, 46, 436, 438), (46, 45, 434, 436), (45, 44, 432, 434), (43, 96, 439, 430), (427, 426, 425, 428), (430, 439, 428, 425), (453, 476, 500, 481), (443, 445, 483, 479), (437, 455, 416, 418), (442, 463, 406, 407), (473, 475, 499, 497), (446, 444, 480, 484), (438, 436, 419, 417), (451, 467, 491, 489), (440, 429, 426, 427), (476, 474, 498, 500), (468, 452, 490, 492), (462, 460, 411, 409), (454, 443, 479, 482), (435, 437, 418, 420), (441, 473, 497, 408), (436, 434, 421, 419), (449, 451, 489, 487), (459, 461, 410, 412), (474, 442, 407, 498), (444, 453, 481, 480), (452, 450, 488, 490), (460, 458, 413, 411), (433, 435, 420, 422), (44, 43, 430, 432), (426, 424, 423, 425), (424, 422, 421, 423), (422, 420, 419, 421), (420, 418, 417, 419), (418, 416, 415, 417), (416, 414, 413, 415), (414, 412, 411, 413), (412, 410, 409, 411), (407, 406, 405, 408), (406, 477, 478, 405), (477, 427, 428, 478), (480, 481, 482, 479), (484, 480, 479, 483), (486, 484, 483, 485), (488, 486, 485, 487), (490, 488, 487, 489), (492, 490, 489, 491), (494, 492, 491, 493), (496, 494, 493, 495), (410, 496, 495, 409), (498, 407, 408, 497), (500, 498, 497, 499), (481, 500, 499, 482), (470, 468, 492, 494), (475, 454, 482, 499), (429, 431, 424, 426), (464, 441, 408, 405), (467, 469, 493, 491), (456, 438, 417, 415), (448, 446, 484, 486), (463, 465, 477, 406), (455, 457, 414, 416), (445, 447, 485, 483), (432, 430, 425, 423), (472, 470, 494, 496), (431, 433, 422, 424), (466, 464, 405, 478), (469, 471, 495, 493), (458, 456, 415, 413), (450, 448, 486, 488), (465, 440, 427, 477), (461, 472, 496, 410), (457, 459, 412, 414), (447, 449, 487, 485), (434, 432, 423, 421), (439, 466, 478, 428), (471, 462, 409, 495), (453, 320, 476)])
me_cylinder_002.polygons.foreach_set('use_smooth', [True] * 516)
_k = set([(0, 1), (0, 88), (1, 2), (2, 3), (3, 4), (4, 52), (5, 6), (5, 90), (6, 7), (7, 8), (8, 9), (9, 53), (10, 11), (10, 92), (11, 12), (12, 13), (13, 14), (14, 55), (15, 16), (15, 82), (16, 17), (17, 27), (18, 97), (18, 103), (18, 107), (19, 20), (19, 28), (20, 57), (21, 22), (21, 93), (22, 23), (23, 24), (24, 25), (25, 26), (26, 59), (27, 31), (27, 34), (28, 29), (28, 48), (29, 30), (29, 49), (30, 31), (30, 50), (31, 51), (32, 33), (32, 94), (33, 34), (34, 51), (35, 36), (35, 60), (36, 48), (37, 38), (37, 39), (38, 95), (39, 40), (40, 41), (41, 42), (42, 61), (43, 44), (43, 96), (44, 45), (45, 46), (46, 47), (47, 62), (48, 49), (49, 50), (50, 51), (52, 63), (53, 54), (54, 74), (55, 56), (56, 75), (57, 58), (58, 64), (59, 65), (60, 67), (61, 69), (62, 71), (63, 73), (64, 324), (65, 66), (66, 325), (67, 68), (68, 326), (69, 70), (70, 327), (71, 72), (72, 328), (73, 321), (74, 322), (75, 323), (76, 81), (76, 329), (77, 89), (77, 330), (78, 91), (78, 331), (79, 82), (79, 332), (80, 84), (80, 334), (81, 88), (83, 93), (83, 333), (84, 94), (85, 95), (85, 335), (86, 87), (86, 336), (87, 96), (89, 90), (91, 92), (97, 98), (97, 102), (98, 99), (98, 103), (99, 100), (99, 104), (100, 101), (100, 105), (101, 102), (101, 106), (102, 107), (103, 104), (104, 105), (105, 106), (106, 107), (190, 191), (190, 278), (191, 192), (192, 193), (193, 194), (194, 242), (195, 196), (195, 280), (196, 197), (197, 198), (198, 199), (199, 243), (200, 201), (200, 282), (201, 202), (202, 203), (203, 204), (204, 245), (205, 206), (205, 272), (206, 207), (207, 217), (208, 287), (208, 293), (208, 297), (209, 210), (209, 218), (210, 247), (211, 212), (211, 283), (212, 213), (213, 214), (214, 215), (215, 216), (216, 249), (217, 221), (217, 224), (218, 219), (218, 238), (219, 220), (219, 239), (220, 221), (220, 240), (221, 241), (222, 223), (222, 284), (223, 224), (224, 241), (225, 226), (225, 250), (226, 238), (227, 228), (227, 229), (228, 285), (229, 230), (230, 231), (231, 232), (232, 251), (233, 234), (233, 286), (234, 235), (235, 236), (236, 237), (237, 252), (238, 239), (239, 240), (240, 241), (242, 253), (243, 244), (244, 264), (245, 246), (246, 265), (247, 248), (248, 254), (249, 255), (250, 257), (251, 259), (252, 261), (253, 263), (254, 324), (255, 256), (256, 325), (257, 258), (258, 326), (259, 260), (260, 327), (261, 262), (262, 328), (263, 321), (264, 322), (265, 323), (266, 271), (266, 329), (267, 279), (267, 330), (268, 281), (268, 331), (269, 272), (269, 332), (270, 274), (270, 334), (271, 278), (273, 283), (273, 333), (274, 284), (275, 285), (275, 335), (276, 277), (276, 336), (277, 286), (279, 280), (281, 282), (287, 288), (287, 292), (288, 289), (288, 293), (289, 290), (289, 294), (290, 291), (290, 295), (291, 292), (291, 296), (292, 297), (293, 294), (294, 295), (295, 296), (296, 297)])
me_cylinder_002.attributes.new('sharp_edge', 'BOOLEAN', 'EDGE').data.foreach_set('value', [ (min(e.vertices), max(e.vertices)) in _k for e in me_cylinder_002.edges])
_uv = me_cylinder_002.uv_layers.new(name='UVMap')
_uv.uv.foreach_set('vector', [0.4011, 0.4011, 0.4351, 0.3569, 0.4468, 0.3636, 0.4106, 0.4106, 0.4351, 0.3569, 0.4565, 0.3053, 0.4695, 0.3088, 0.4468, 0.3636, 0.4619, 0.2638, 0.4548, 0.2575, 0.4582, 0.2605, 0.4619, 0.2638, 0.4619, 0.2362, 0.4565, 0.1947, 0.4695, 0.1912, 0.4772, 0.25, 0.4565, 0.1947, 0.4351, 0.1431, 0.4468, 0.1364, 0.4695, 0.1912, 0.4351, 0.1431, 0.4011, 0.09885, 0.4106, 0.08935, 0.4468, 0.1364, 0.4468, 0.3636, 0.4695, 0.3088, 0.4695, 0.3088, 0.4468, 0.3636, 0.4468, 0.1364, 0.4106, 0.08935, 0.4106, 0.08935, 0.4468, 0.1364, 0.4106, 0.4106, 0.4468, 0.3636, 0.4468, 0.3636, 0.4106, 0.4106, 0.4695, 0.1912, 0.4468, 0.1364, 0.4468, 0.1364, 0.4695, 0.1912, 0.4695, 0.3088, 0.4772, 0.25, 0.4772, 0.25, 0.4695, 0.3088, 0.4772, 0.25, 0.4695, 0.1912, 0.4695, 0.1912, 0.4772, 0.25, 0.3158, 0.288, 0.3234, 0.2697, 0.3234, 0.2697, 0.3158, 0.288, 0.3104, 0.2338, 0.3125, 0.25, 0.3125, 0.25, 0.3104, 0.2338, 0.3038, 0.3038, 0.3158, 0.288, 0.3158, 0.288, 0.3038, 0.3038, 0.4524, 0.25, 0.4548, 0.2575, 0.4548, 0.2575, 0.4524, 0.25, 0.2942, 0.2942, 0.3041, 0.2813, 0.3158, 0.288, 0.3038, 0.3038, 0.3041, 0.2813, 0.3104, 0.2662, 0.3234, 0.2697, 0.3158, 0.288, 0.3104, 0.2662, 0.3125, 0.25, 0.326, 0.25, 0.3234, 0.2697, 0.3125, 0.25, 0.3104, 0.2338, 0.3234, 0.2303, 0.326, 0.25, 0.3104, 0.2338, 0.3041, 0.2187, 0.3158, 0.212, 0.3234, 0.2303, 0.3041, 0.2187, 0.2942, 0.2058, 0.3038, 0.1962, 0.3158, 0.212, 0.4011, 0.09885, 0.4351, 0.1431, 0.4351, 0.1431, 0.4011, 0.09885, 0.3125, 0.25, 0.3104, 0.2662, 0.3104, 0.2662, 0.3125, 0.25, 0.4351, 0.1431, 0.4565, 0.1947, 0.4565, 0.1947, 0.4351, 0.1431, 0.3104, 0.2662, 0.3041, 0.2813, 0.3041, 0.2813, 0.3104, 0.2662, 0.3158, 0.212, 0.3038, 0.1962, 0.3038, 0.1962, 0.3158, 0.212, 0.4548, 0.2575, 0.4524, 0.25, 0.4536, 0.2537, 0.4548, 0.2575, 0.4548, 0.2575, 0.4536, 0.2537, 0.4548, 0.2575, 0.4548, 0.2425, 0.4619, 0.2362, 0.4582, 0.2395, 0.4548, 0.2425, 0.4524, 0.25, 0.4548, 0.2425, 0.4537, 0.2461, 0.4524, 0.25, 0.4619, 0.2638, 0.4629, 0.2566, 0.4705, 0.25, 0.4772, 0.25, 0.4565, 0.1947, 0.4619, 0.2362, 0.4619, 0.2362, 0.4565, 0.1947, 0.4565, 0.3053, 0.4619, 0.2638, 0.4772, 0.25, 0.4695, 0.3088, 0.3158, 0.212, 0.3038, 0.1962, 0.341, 0.159, 0.354, 0.1761, 0.3535, 0.1902, 0.3158, 0.212, 0.3038, 0.1962, 0.341, 0.159, 0.354, 0.1761, 0.3535, 0.1902, 0.4011, 0.4011, 0.4028, 0.3382, 0.4351, 0.3569, 0.3764, 0.238, 0.3686, 0.25, 0.326, 0.25, 0.3234, 0.2303, 0.3742, 0.2167, 0.3041, 0.2813, 0.2968, 0.2908, 0.3041, 0.2813, 0.3104, 0.2662, 0.3058, 0.2773, 0.3104, 0.2662, 0.3125, 0.25, 0.3109, 0.2619, 0.3125, 0.25, 0.3104, 0.2338, 0.312, 0.2458, 0.3104, 0.2338, 0.3041, 0.2187, 0.3087, 0.2299, 0.3041, 0.2187, 0.3041, 0.2187, 0.3104, 0.2338, 0.3104, 0.2338, 0.3041, 0.2187, 0.4548, 0.2575, 0.4619, 0.2638, 0.4619, 0.2638, 0.4548, 0.2575, 0.3234, 0.2697, 0.326, 0.25, 0.326, 0.25, 0.3234, 0.2697, 0.2942, 0.2058, 0.3041, 0.2187, 0.3041, 0.2187, 0.2942, 0.2058, 0.4351, 0.3569, 0.4011, 0.4011, 0.4011, 0.4011, 0.4351, 0.3569, 0.326, 0.25, 0.3234, 0.2303, 0.3234, 0.2303, 0.326, 0.25, 0.4619, 0.2362, 0.4548, 0.2425, 0.4548, 0.2425, 0.4619, 0.2362, 0.4565, 0.3053, 0.4351, 0.3569, 0.4351, 0.3569, 0.4565, 0.3053, 0.3234, 0.2303, 0.3158, 0.212, 0.3158, 0.212, 0.3234, 0.2303, 0.4548, 0.2425, 0.4524, 0.25, 0.4524, 0.25, 0.4548, 0.2425, 0.3041, 0.2813, 0.2942, 0.2942, 0.2942, 0.2942, 0.3041, 0.2813, 0.4619, 0.2638, 0.4565, 0.3053, 0.4565, 0.3053, 0.4619, 0.2638, 0.4565, 0.3053, 0.4548, 0.2575, 0.4619, 0.2638, 0.4565, 0.1947, 0.4619, 0.2362, 0.4548, 0.2425, 0.4116, 0.2933, 0.3742, 0.2833, 0.3764, 0.262, 0.4146, 0.2612, 0.4351, 0.1431, 0.4011, 0.09885, 0.4106, 0.08935, 0.4468, 0.1364, 0.4468, 0.1364, 0.4106, 0.08935, 0.4106, 0.08935, 0.4468, 0.1364, 0.3041, 0.2187, 0.2942, 0.2058, 0.3038, 0.1962, 0.3158, 0.212, 0.4011, 0.09885, 0.4351, 0.1431, 0.4351, 0.1431, 0.4011, 0.09885, 0.3158, 0.212, 0.3038, 0.1962, 0.3038, 0.1962, 0.3158, 0.212, 0.2942, 0.2058, 0.3015, 0.2154, 0.2942, 0.2058, 0.2942, 0.2058, 0.3041, 0.2187, 0.3041, 0.2187, 0.2942, 0.2058, 0.4351, 0.1431, 0.4011, 0.09885, 0.4106, 0.08935, 0.4468, 0.1364, 0.4468, 0.1364, 0.4106, 0.08935, 0.4106, 0.08935, 0.4468, 0.1364, 0.3041, 0.2187, 0.2942, 0.2058, 0.3038, 0.1962, 0.3158, 0.212, 0.4011, 0.09885, 0.4351, 0.1431, 0.4351, 0.1431, 0.4011, 0.09885, 0.3158, 0.212, 0.3038, 0.1962, 0.3038, 0.1962, 0.3158, 0.212, 0.2942, 0.2058, 0.3015, 0.2154, 0.2942, 0.2058, 0.2942, 0.2058, 0.3041, 0.2187, 0.3041, 0.2187, 0.2942, 0.2058, 0.4351, 0.1431, 0.4011, 0.09885, 0.4106, 0.08935, 0.4468, 0.1364, 0.4468, 0.1364, 0.4106, 0.08935, 0.4106, 0.08935, 0.4468, 0.1364, 0.3041, 0.2187, 0.2942, 0.2058, 0.3038, 0.1962, 0.3158, 0.212, 0.4011, 0.09885, 0.4351, 0.1431, 0.4351, 0.1431, 0.4011, 0.09885, 0.3158, 0.212, 0.3038, 0.1962, 0.3038, 0.1962, 0.3158, 0.212, 0.4351, 0.1431, 0.3747, 0.1253, 0.4011, 0.09885, 0.2942, 0.2058, 0.3015, 0.2154, 0.2942, 0.2058, 0.2942, 0.2058, 0.3041, 0.2187, 0.3041, 0.2187, 0.2942, 0.2058, 0.4351, 0.1431, 0.4011, 0.09885, 0.4106, 0.08935, 0.4468, 0.1364, 0.4468, 0.1364, 0.4106, 0.08935, 0.4106, 0.08935, 0.4468, 0.1364, 0.3041, 0.2187, 0.2942, 0.2058, 0.3038, 0.1962, 0.3158, 0.212, 0.4011, 0.09885, 0.4351, 0.1431, 0.4351, 0.1431, 0.4011, 0.09885, 0.3158, 0.212, 0.3038, 0.1962, 0.3038, 0.1962, 0.3158, 0.212, 0.2942, 0.2058, 0.3015, 0.2154, 0.2942, 0.2058, 0.2942, 0.2058, 0.3041, 0.2187, 0.3041, 0.2187, 0.2942, 0.2058, 0.4351, 0.1431, 0.4011, 0.09885, 0.4106, 0.08935, 0.4468, 0.1364, 0.4468, 0.1364, 0.4106, 0.08935, 0.4106, 0.08935, 0.4468, 0.1364, 0.3041, 0.2187, 0.2942, 0.2058, 0.3038, 0.1962, 0.3158, 0.212, 0.4011, 0.09885, 0.4351, 0.1431, 0.4351, 0.1431, 0.4011, 0.09885, 0.3158, 0.212, 0.3038, 0.1962, 0.3038, 0.1962, 0.3158, 0.212, 0.3752, 0.1406, 0.3674, 0.1326, 0.3683, 0.1317, 0.2942, 0.2058, 0.3015, 0.2154, 0.2942, 0.2058, 0.2942, 0.2058, 0.3041, 0.2187, 0.3041, 0.2187, 0.2942, 0.2058, 0.4351, 0.1431, 0.4011, 0.09885, 0.4106, 0.08935, 0.4468, 0.1364, 0.4468, 0.1364, 0.4106, 0.08935, 0.4106, 0.08935, 0.4468, 0.1364, 0.3041, 0.2187, 0.2942, 0.2058, 0.3038, 0.1962, 0.3158, 0.212, 0.4011, 0.09885, 0.4351, 0.1431, 0.4351, 0.1431, 0.4011, 0.09885, 0.3158, 0.212, 0.3038, 0.1962, 0.3038, 0.1962, 0.3158, 0.212, 0.354, 0.1761, 0.341, 0.159, 0.3683, 0.1317, 0.388, 0.1574, 0.2942, 0.2058, 0.3015, 0.2154, 0.2942, 0.2058, 0.2942, 0.2058, 0.3041, 0.2187, 0.3041, 0.2187, 0.2942, 0.2058, 0.4524, 0.25, 0.4537, 0.2461, 0.4537, 0.2461, 0.4524, 0.25, 0.4705, 0.25, 0.4629, 0.2433, 0.4619, 0.2362, 0.4772, 0.25, 0.4619, 0.2638, 0.4582, 0.2605, 0.4582, 0.2605, 0.4619, 0.2638, 0.4629, 0.2433, 0.4705, 0.25, 0.4705, 0.25, 0.4629, 0.2433, 0.4548, 0.2425, 0.4582, 0.2395, 0.4582, 0.2395, 0.4548, 0.2425, 0.4548, 0.2575, 0.4536, 0.2537, 0.4536, 0.2537, 0.4548, 0.2575, 0.4705, 0.25, 0.4629, 0.2566, 0.4629, 0.2566, 0.4705, 0.25, 0.4619, 0.2638, 0.4582, 0.2605, 0.4619, 0.2638, 0.4548, 0.2425, 0.4582, 0.2395, 0.4548, 0.2425, 0.4524, 0.25, 0.4537, 0.2461, 0.4524, 0.25, 0.366, 0.3031, 0.3742, 0.2833, 0.4116, 0.2933, 0.3992, 0.3232, 0.3038, 0.3038, 0.3158, 0.288, 0.3535, 0.3098, 0.354, 0.3239, 0.341, 0.341, 0.341, 0.341, 0.354, 0.3239, 0.388, 0.3426, 0.3683, 0.3683, 0.4028, 0.3382, 0.3992, 0.3232, 0.4116, 0.2933, 0.4565, 0.3053, 0.354, 0.1761, 0.341, 0.159, 0.3683, 0.1317, 0.388, 0.1574, 0.3234, 0.2303, 0.3158, 0.212, 0.3535, 0.1902, 0.366, 0.1969, 0.3742, 0.2167, 0.3742, 0.2167, 0.366, 0.1969, 0.3992, 0.1768, 0.4116, 0.2067, 0.4028, 0.1618, 0.388, 0.1574, 0.3683, 0.1317, 0.4011, 0.09885, 0.354, 0.1761, 0.341, 0.159, 0.3683, 0.1317, 0.388, 0.1574, 0.3158, 0.212, 0.3038, 0.1962, 0.3345, 0.1655, 0.3483, 0.1686, 0.3614, 0.1857, 0.3614, 0.1857, 0.3483, 0.1686, 0.3752, 0.1406, 0.3949, 0.1664, 0.4028, 0.1618, 0.388, 0.1574, 0.3683, 0.1317, 0.4011, 0.09885, 0.3158, 0.288, 0.3234, 0.2697, 0.3742, 0.2833, 0.366, 0.3031, 0.3535, 0.3098, 0.3158, 0.212, 0.3038, 0.1962, 0.341, 0.159, 0.354, 0.1761, 0.3535, 0.1902, 0.3158, 0.212, 0.3038, 0.1962, 0.3345, 0.1655, 0.3483, 0.1686, 0.3614, 0.1857, 0.3614, 0.1857, 0.3483, 0.1686, 0.3752, 0.1406, 0.3949, 0.1664, 0.3742, 0.2833, 0.3234, 0.2697, 0.326, 0.25, 0.3686, 0.25, 0.3764, 0.262, 0.4565, 0.1947, 0.4028, 0.1618, 0.4351, 0.1431, 0.4146, 0.2388, 0.3764, 0.238, 0.3742, 0.2167, 0.4116, 0.2067, 0.4351, 0.1431, 0.3747, 0.1258, 0.3747, 0.1253, 0.4011, 0.09885, 0.4565, 0.1947, 0.4548, 0.2425, 0.4524, 0.25, 0.4247, 0.25, 0.4351, 0.1431, 0.3747, 0.1253, 0.4011, 0.09885, 0.4028, 0.1618, 0.388, 0.1574, 0.3683, 0.1317, 0.4011, 0.09885, 0.3158, 0.212, 0.3038, 0.1962, 0.3345, 0.1655, 0.3483, 0.1686, 0.3614, 0.1857, 0.3614, 0.1857, 0.3483, 0.1686, 0.3752, 0.1406, 0.3949, 0.1664, 0.3158, 0.212, 0.3038, 0.1962, 0.341, 0.159, 0.354, 0.1761, 0.3535, 0.1902, 0.354, 0.1761, 0.341, 0.159, 0.3683, 0.1317, 0.388, 0.1574, 0.3535, 0.3098, 0.366, 0.3031, 0.366, 0.3031, 0.3535, 0.3098, 0.354, 0.1761, 0.388, 0.1574, 0.388, 0.1574, 0.354, 0.1761, 0.3483, 0.1686, 0.3345, 0.1655, 0.3345, 0.1655, 0.3483, 0.1686, 0.3752, 0.1406, 0.3483, 0.1686, 0.3483, 0.1686, 0.3752, 0.1406, 0.3747, 0.1253, 0.3752, 0.1406, 0.3752, 0.1406, 0.3747, 0.1253, 0.354, 0.1761, 0.388, 0.1574, 0.388, 0.1574, 0.354, 0.1761, 0.3535, 0.1902, 0.354, 0.1761, 0.354, 0.1761, 0.3535, 0.1902, 0.388, 0.1574, 0.4028, 0.1618, 0.4028, 0.1618, 0.388, 0.1574, 0.4146, 0.2612, 0.3764, 0.262, 0.3764, 0.262, 0.4146, 0.2612, 0.4023, 0.1617, 0.4028, 0.1618, 0.4028, 0.1618, 0.3764, 0.238, 0.4146, 0.2388, 0.4146, 0.2388, 0.3764, 0.238, 0.3747, 0.1253, 0.3752, 0.1406, 0.3752, 0.1406, 0.3747, 0.1253, 0.3992, 0.1768, 0.366, 0.1969, 0.366, 0.1969, 0.3992, 0.1768, 0.3747, 0.1258, 0.3752, 0.1406, 0.3752, 0.1406, 0.3747, 0.1253, 0.3483, 0.1686, 0.3345, 0.1655, 0.3345, 0.1655, 0.3483, 0.1686, 0.354, 0.1761, 0.388, 0.1574, 0.388, 0.1574, 0.354, 0.1761, 0.388, 0.3426, 0.354, 0.3239, 0.354, 0.3239, 0.388, 0.3426, 0.3535, 0.1902, 0.354, 0.1761, 0.354, 0.1761, 0.3535, 0.1902, 0.366, 0.3031, 0.3992, 0.3232, 0.3992, 0.3232, 0.366, 0.3031, 0.4146, 0.2388, 0.4247, 0.25, 0.4247, 0.25, 0.4146, 0.2388, 0.354, 0.1761, 0.388, 0.1574, 0.388, 0.1574, 0.354, 0.1761, 0.3752, 0.1406, 0.3483, 0.1686, 0.3483, 0.1686, 0.3752, 0.1406, 0.4247, 0.25, 0.4146, 0.2612, 0.4146, 0.2612, 0.4247, 0.25, 0.4023, 0.1617, 0.388, 0.1574, 0.3683, 0.1317, 0.4011, 0.09885, 0.354, 0.1761, 0.3604, 0.1863, 0.3535, 0.1902, 0.366, 0.3031, 0.3549, 0.3238, 0.3535, 0.3098, 0.388, 0.3426, 0.3999, 0.3232, 0.4028, 0.3382, 0.354, 0.1761, 0.3663, 0.196, 0.3535, 0.1902, 0.3992, 0.1768, 0.3884, 0.1568, 0.4028, 0.1618, 0.3764, 0.238, 0.3771, 0.2614, 0.3686, 0.25, 0.4146, 0.2612, 0.4152, 0.2385, 0.4247, 0.25, 0.354, 0.1761, 0.3604, 0.1863, 0.3535, 0.1902, 0.3752, 0.1406, 0.3674, 0.1326, 0.3683, 0.1317, 0.3752, 0.1406, 0.3483, 0.1686, 0.341, 0.159, 0.3674, 0.1326, 0.366, 0.3031, 0.3992, 0.3232, 0.388, 0.3426, 0.354, 0.3239, 0.354, 0.1761, 0.388, 0.1574, 0.3992, 0.1768, 0.366, 0.1969, 0.3764, 0.238, 0.4146, 0.2388, 0.4146, 0.2612, 0.3764, 0.262, 0.354, 0.1761, 0.388, 0.1574, 0.3938, 0.167, 0.3614, 0.1857, 0.354, 0.3239, 0.3535, 0.3098, 0.3535, 0.3098, 0.354, 0.3239, 0.3483, 0.1686, 0.3345, 0.1655, 0.3345, 0.1655, 0.3483, 0.1686, 0.4028, 0.3382, 0.388, 0.3426, 0.388, 0.3426, 0.4028, 0.3382, 0.3992, 0.3232, 0.4028, 0.3382, 0.4028, 0.3382, 0.3992, 0.3232, 0.3535, 0.1902, 0.354, 0.1761, 0.354, 0.1761, 0.3535, 0.1902, 0.3535, 0.1902, 0.354, 0.1761, 0.354, 0.1761, 0.3535, 0.1902, 0.366, 0.1969, 0.3535, 0.1902, 0.3535, 0.1902, 0.366, 0.1969, 0.4028, 0.1618, 0.3992, 0.1768, 0.3992, 0.1768, 0.4028, 0.1618, 0.388, 0.1574, 0.4028, 0.1618, 0.4028, 0.1618, 0.388, 0.1574, 0.3686, 0.25, 0.3764, 0.238, 0.3764, 0.238, 0.3686, 0.25, 0.388, 0.1574, 0.4028, 0.1618, 0.4028, 0.1618, 0.388, 0.1574, 0.3752, 0.1406, 0.3483, 0.1686, 0.3483, 0.1686, 0.3752, 0.1406, 0.3764, 0.262, 0.3686, 0.25, 0.3686, 0.25, 0.3764, 0.262, 0.354, 0.1761, 0.3535, 0.1902, 0.354, 0.1761, 0.3483, 0.1686, 0.3752, 0.1406, 0.3752, 0.1406, 0.3483, 0.1686, 0.4351, 0.3569, 0.4028, 0.3382, 0.4565, 0.3053, 0.3683, 0.3683, 0.388, 0.3426, 0.4028, 0.3382, 0.4011, 0.4011, 0.388, 0.1574, 0.4023, 0.1617, 0.4028, 0.1618, 0.388, 0.1574, 0.4028, 0.1618, 0.4023, 0.1617, 0.4011, 0.09885, 0.4351, 0.1431, 0.3747, 0.1253, 0.3747, 0.1258, 0.3747, 0.1253, 0.3949, 0.1664, 0.3752, 0.1406, 0.3747, 0.1258, 0.4351, 0.1431, 0.4351, 0.1431, 0.4028, 0.1618, 0.4011, 0.09885, 0.4565, 0.3053, 0.4247, 0.25, 0.4524, 0.25, 0.4548, 0.2575, 0.4116, 0.2933, 0.4146, 0.2612, 0.4247, 0.25, 0.4565, 0.3053, 0.4116, 0.2067, 0.4565, 0.1947, 0.4247, 0.25, 0.4146, 0.2388, 0.4116, 0.2067, 0.3992, 0.1768, 0.4028, 0.1618, 0.4565, 0.1947, 0.4351, 0.1431, 0.4028, 0.1618, 0.4011, 0.09885, 0.3949, 0.1664, 0.3752, 0.1406, 0.3747, 0.1253, 0.4351, 0.1431, 0.4351, 0.1431, 0.4028, 0.1618, 0.4011, 0.09885, 0.3949, 0.1664, 0.3752, 0.1406, 0.3747, 0.1253, 0.4351, 0.1431, 0.4011, 0.4011, 0.4106, 0.4106, 0.4468, 0.3636, 0.4351, 0.3569, 0.4351, 0.3569, 0.4468, 0.3636, 0.4695, 0.3088, 0.4565, 0.3053, 0.4619, 0.2638, 0.4619, 0.2638, 0.4582, 0.2605, 0.4548, 0.2575, 0.4619, 0.2362, 0.4772, 0.25, 0.4695, 0.1912, 0.4565, 0.1947, 0.4565, 0.1947, 0.4695, 0.1912, 0.4468, 0.1364, 0.4351, 0.1431, 0.4351, 0.1431, 0.4468, 0.1364, 0.4106, 0.08935, 0.4011, 0.09885, 0.4468, 0.3636, 0.4468, 0.3636, 0.4695, 0.3088, 0.4695, 0.3088, 0.4468, 0.1364, 0.4468, 0.1364, 0.4106, 0.08935, 0.4106, 0.08935, 0.4106, 0.4106, 0.4106, 0.4106, 0.4468, 0.3636, 0.4468, 0.3636, 0.4695, 0.1912, 0.4695, 0.1912, 0.4468, 0.1364, 0.4468, 0.1364, 0.4695, 0.3088, 0.4695, 0.3088, 0.4772, 0.25, 0.4772, 0.25, 0.4772, 0.25, 0.4772, 0.25, 0.4695, 0.1912, 0.4695, 0.1912, 0.3158, 0.288, 0.3158, 0.288, 0.3234, 0.2697, 0.3234, 0.2697, 0.3104, 0.2338, 0.3104, 0.2338, 0.3125, 0.25, 0.3125, 0.25, 0.3038, 0.3038, 0.3038, 0.3038, 0.3158, 0.288, 0.3158, 0.288, 0.4524, 0.25, 0.4524, 0.25, 0.4548, 0.2575, 0.4548, 0.2575, 0.2942, 0.2942, 0.3038, 0.3038, 0.3158, 0.288, 0.3041, 0.2813, 0.3041, 0.2813, 0.3158, 0.288, 0.3234, 0.2697, 0.3104, 0.2662, 0.3104, 0.2662, 0.3234, 0.2697, 0.326, 0.25, 0.3125, 0.25, 0.3125, 0.25, 0.326, 0.25, 0.3234, 0.2303, 0.3104, 0.2338, 0.3104, 0.2338, 0.3234, 0.2303, 0.3158, 0.212, 0.3041, 0.2187, 0.3041, 0.2187, 0.3158, 0.212, 0.3038, 0.1962, 0.2942, 0.2058, 0.4011, 0.09885, 0.4011, 0.09885, 0.4351, 0.1431, 0.4351, 0.1431, 0.3125, 0.25, 0.3125, 0.25, 0.3104, 0.2662, 0.3104, 0.2662, 0.4351, 0.1431, 0.4351, 0.1431, 0.4565, 0.1947, 0.4565, 0.1947, 0.3104, 0.2662, 0.3104, 0.2662, 0.3041, 0.2813, 0.3041, 0.2813, 0.3158, 0.212, 0.3158, 0.212, 0.3038, 0.1962, 0.3038, 0.1962, 0.4548, 0.2575, 0.4548, 0.2575, 0.4536, 0.2537, 0.4524, 0.25, 0.4548, 0.2575, 0.4548, 0.2575, 0.4536, 0.2537, 0.4548, 0.2425, 0.4548, 0.2425, 0.4582, 0.2395, 0.4619, 0.2362, 0.4524, 0.25, 0.4524, 0.25, 0.4537, 0.2461, 0.4548, 0.2425, 0.4619, 0.2638, 0.4772, 0.25, 0.4705, 0.25, 0.4629, 0.2566, 0.4565, 0.1947, 0.4565, 0.1947, 0.4619, 0.2362, 0.4619, 0.2362, 0.4565, 0.3053, 0.4695, 0.3088, 0.4772, 0.25, 0.4619, 0.2638, 0.3158, 0.212, 0.3535, 0.1902, 0.354, 0.1761, 0.341, 0.159, 0.3038, 0.1962, 0.3158, 0.212, 0.3535, 0.1902, 0.354, 0.1761, 0.341, 0.159, 0.3038, 0.1962, 0.4011, 0.4011, 0.4351, 0.3569, 0.4028, 0.3382, 0.3764, 0.238, 0.3742, 0.2167, 0.3234, 0.2303, 0.326, 0.25, 0.3686, 0.25, 0.2942, 0.2058, 0.3015, 0.2154, 0.2942, 0.2058, 0.3041, 0.2813, 0.3041, 0.2813, 0.2968, 0.2908, 0.3104, 0.2662, 0.3104, 0.2662, 0.3058, 0.2773, 0.3125, 0.25, 0.3125, 0.25, 0.3109, 0.2619, 0.3104, 0.2338, 0.3104, 0.2338, 0.312, 0.2458, 0.3041, 0.2187, 0.3041, 0.2187, 0.3087, 0.2299, 0.3041, 0.2187, 0.3041, 0.2187, 0.3104, 0.2338, 0.3104, 0.2338, 0.4548, 0.2575, 0.4548, 0.2575, 0.4619, 0.2638, 0.4619, 0.2638, 0.3234, 0.2697, 0.3234, 0.2697, 0.326, 0.25, 0.326, 0.25, 0.2942, 0.2058, 0.2942, 0.2058, 0.3041, 0.2187, 0.3041, 0.2187, 0.4351, 0.3569, 0.4351, 0.3569, 0.4011, 0.4011, 0.4011, 0.4011, 0.326, 0.25, 0.326, 0.25, 0.3234, 0.2303, 0.3234, 0.2303, 0.4619, 0.2362, 0.4619, 0.2362, 0.4548, 0.2425, 0.4548, 0.2425, 0.4565, 0.3053, 0.4565, 0.3053, 0.4351, 0.3569, 0.4351, 0.3569, 0.3234, 0.2303, 0.3234, 0.2303, 0.3158, 0.212, 0.3158, 0.212, 0.4548, 0.2425, 0.4548, 0.2425, 0.4524, 0.25, 0.4524, 0.25, 0.3041, 0.2813, 0.3041, 0.2813, 0.2942, 0.2942, 0.2942, 0.2942, 0.4619, 0.2638, 0.4619, 0.2638, 0.4565, 0.3053, 0.4565, 0.3053, 0.4565, 0.3053, 0.4619, 0.2638, 0.4548, 0.2575, 0.4565, 0.1947, 0.4548, 0.2425, 0.4619, 0.2362, 0.4116, 0.2933, 0.4146, 0.2612, 0.3764, 0.262, 0.3742, 0.2833, 0.4351, 0.1431, 0.4468, 0.1364, 0.4106, 0.08935, 0.4011, 0.09885, 0.4468, 0.1364, 0.4468, 0.1364, 0.4106, 0.08935, 0.4106, 0.08935, 0.3041, 0.2187, 0.3158, 0.212, 0.3038, 0.1962, 0.2942, 0.2058, 0.4011, 0.09885, 0.4011, 0.09885, 0.4351, 0.1431, 0.4351, 0.1431, 0.3158, 0.212, 0.3158, 0.212, 0.3038, 0.1962, 0.3038, 0.1962, 0.2942, 0.2058, 0.2942, 0.2058, 0.3015, 0.2154, 0.2942, 0.2058, 0.2942, 0.2058, 0.3041, 0.2187, 0.3041, 0.2187, 0.4351, 0.1431, 0.4468, 0.1364, 0.4106, 0.08935, 0.4011, 0.09885, 0.4468, 0.1364, 0.4468, 0.1364, 0.4106, 0.08935, 0.4106, 0.08935, 0.3041, 0.2187, 0.3158, 0.212, 0.3038, 0.1962, 0.2942, 0.2058, 0.4011, 0.09885, 0.4011, 0.09885, 0.4351, 0.1431, 0.4351, 0.1431, 0.3158, 0.212, 0.3158, 0.212, 0.3038, 0.1962, 0.3038, 0.1962, 0.2942, 0.2058, 0.2942, 0.2058, 0.3015, 0.2154, 0.2942, 0.2058, 0.2942, 0.2058, 0.3041, 0.2187, 0.3041, 0.2187, 0.4351, 0.1431, 0.4468, 0.1364, 0.4106, 0.08935, 0.4011, 0.09885, 0.4468, 0.1364, 0.4468, 0.1364, 0.4106, 0.08935, 0.4106, 0.08935, 0.3041, 0.2187, 0.3158, 0.212, 0.3038, 0.1962, 0.2942, 0.2058, 0.4011, 0.09885, 0.4011, 0.09885, 0.4351, 0.1431, 0.4351, 0.1431, 0.3158, 0.212, 0.3158, 0.212, 0.3038, 0.1962, 0.3038, 0.1962, 0.4351, 0.1431, 0.4011, 0.09885, 0.3747, 0.1253, 0.2942, 0.2058, 0.2942, 0.2058, 0.3015, 0.2154, 0.2942, 0.2058, 0.2942, 0.2058, 0.3041, 0.2187, 0.3041, 0.2187, 0.4351, 0.1431, 0.4468, 0.1364, 0.4106, 0.08935, 0.4011, 0.09885, 0.4468, 0.1364, 0.4468, 0.1364, 0.4106, 0.08935, 0.4106, 0.08935, 0.3041, 0.2187, 0.3158, 0.212, 0.3038, 0.1962, 0.2942, 0.2058, 0.4011, 0.09885, 0.4011, 0.09885, 0.4351, 0.1431, 0.4351, 0.1431, 0.3158, 0.212, 0.3158, 0.212, 0.3038, 0.1962, 0.3038, 0.1962, 0.2942, 0.2058, 0.2942, 0.2058, 0.3015, 0.2154, 0.2942, 0.2058, 0.2942, 0.2058, 0.3041, 0.2187, 0.3041, 0.2187, 0.4351, 0.1431, 0.4468, 0.1364, 0.4106, 0.08935, 0.4011, 0.09885, 0.4468, 0.1364, 0.4468, 0.1364, 0.4106, 0.08935, 0.4106, 0.08935, 0.3041, 0.2187, 0.3158, 0.212, 0.3038, 0.1962, 0.2942, 0.2058, 0.4011, 0.09885, 0.4011, 0.09885, 0.4351, 0.1431, 0.4351, 0.1431, 0.3158, 0.212, 0.3158, 0.212, 0.3038, 0.1962, 0.3038, 0.1962, 0.3752, 0.1406, 0.3683, 0.1317, 0.3674, 0.1326, 0.2942, 0.2058, 0.2942, 0.2058, 0.3015, 0.2154, 0.2942, 0.2058, 0.2942, 0.2058, 0.3041, 0.2187, 0.3041, 0.2187, 0.4351, 0.1431, 0.4468, 0.1364, 0.4106, 0.08935, 0.4011, 0.09885, 0.4468, 0.1364, 0.4468, 0.1364, 0.4106, 0.08935, 0.4106, 0.08935, 0.3041, 0.2187, 0.3158, 0.212, 0.3038, 0.1962, 0.2942, 0.2058, 0.4011, 0.09885, 0.4011, 0.09885, 0.4351, 0.1431, 0.4351, 0.1431, 0.3158, 0.212, 0.3158, 0.212, 0.3038, 0.1962, 0.3038, 0.1962, 0.354, 0.1761, 0.388, 0.1574, 0.3683, 0.1317, 0.341, 0.159, 0.2942, 0.2058, 0.2942, 0.2058, 0.3015, 0.2154, 0.2942, 0.2058, 0.2942, 0.2058, 0.3041, 0.2187, 0.3041, 0.2187, 0.4524, 0.25, 0.4524, 0.25, 0.4537, 0.2461, 0.4537, 0.2461, 0.4705, 0.25, 0.4772, 0.25, 0.4619, 0.2362, 0.4629, 0.2433, 0.4619, 0.2638, 0.4619, 0.2638, 0.4582, 0.2605, 0.4582, 0.2605, 0.4629, 0.2433, 0.4629, 0.2433, 0.4705, 0.25, 0.4705, 0.25, 0.4548, 0.2425, 0.4548, 0.2425, 0.4582, 0.2395, 0.4582, 0.2395, 0.4548, 0.2575, 0.4548, 0.2575, 0.4536, 0.2537, 0.4536, 0.2537, 0.4705, 0.25, 0.4705, 0.25, 0.4629, 0.2566, 0.4629, 0.2566, 0.4619, 0.2638, 0.4619, 0.2638, 0.4582, 0.2605, 0.4548, 0.2425, 0.4548, 0.2425, 0.4582, 0.2395, 0.4524, 0.25, 0.4524, 0.25, 0.4537, 0.2461, 0.366, 0.3031, 0.3992, 0.3232, 0.4116, 0.2933, 0.3742, 0.2833, 0.3038, 0.3038, 0.341, 0.341, 0.354, 0.3239, 0.3535, 0.3098, 0.3158, 0.288, 0.341, 0.341, 0.3683, 0.3683, 0.388, 0.3426, 0.354, 0.3239, 0.4028, 0.3382, 0.4565, 0.3053, 0.4116, 0.2933, 0.3992, 0.3232, 0.354, 0.1761, 0.388, 0.1574, 0.3683, 0.1317, 0.341, 0.159, 0.3234, 0.2303, 0.3742, 0.2167, 0.366, 0.1969, 0.3535, 0.1902, 0.3158, 0.212, 0.3742, 0.2167, 0.4116, 0.2067, 0.3992, 0.1768, 0.366, 0.1969, 0.4028, 0.1618, 0.4011, 0.09885, 0.3683, 0.1317, 0.388, 0.1574, 0.354, 0.1761, 0.388, 0.1574, 0.3683, 0.1317, 0.341, 0.159, 0.3158, 0.212, 0.3614, 0.1857, 0.3483, 0.1686, 0.3345, 0.1655, 0.3038, 0.1962, 0.3614, 0.1857, 0.3949, 0.1664, 0.3752, 0.1406, 0.3483, 0.1686, 0.4028, 0.1618, 0.4011, 0.09885, 0.3683, 0.1317, 0.388, 0.1574, 0.3158, 0.288, 0.3535, 0.3098, 0.366, 0.3031, 0.3742, 0.2833, 0.3234, 0.2697, 0.3158, 0.212, 0.3535, 0.1902, 0.354, 0.1761, 0.341, 0.159, 0.3038, 0.1962, 0.3158, 0.212, 0.3614, 0.1857, 0.3483, 0.1686, 0.3345, 0.1655, 0.3038, 0.1962, 0.3614, 0.1857, 0.3949, 0.1664, 0.3752, 0.1406, 0.3483, 0.1686, 0.3742, 0.2833, 0.3764, 0.262, 0.3686, 0.25, 0.326, 0.25, 0.3234, 0.2697, 0.4565, 0.1947, 0.4351, 0.1431, 0.4028, 0.1618, 0.4146, 0.2388, 0.4116, 0.2067, 0.3742, 0.2167, 0.3764, 0.238, 0.4351, 0.1431, 0.4011, 0.09885, 0.3747, 0.1253, 0.3747, 0.1258, 0.4565, 0.1947, 0.4247, 0.25, 0.4524, 0.25, 0.4548, 0.2425, 0.4351, 0.1431, 0.4011, 0.09885, 0.3747, 0.1253, 0.4028, 0.1618, 0.4011, 0.09885, 0.3683, 0.1317, 0.388, 0.1574, 0.3158, 0.212, 0.3614, 0.1857, 0.3483, 0.1686, 0.3345, 0.1655, 0.3038, 0.1962, 0.3614, 0.1857, 0.3949, 0.1664, 0.3752, 0.1406, 0.3483, 0.1686, 0.3158, 0.212, 0.3535, 0.1902, 0.354, 0.1761, 0.341, 0.159, 0.3038, 0.1962, 0.354, 0.1761, 0.388, 0.1574, 0.3683, 0.1317, 0.341, 0.159, 0.3535, 0.3098, 0.3535, 0.3098, 0.366, 0.3031, 0.366, 0.3031, 0.354, 0.1761, 0.354, 0.1761, 0.388, 0.1574, 0.388, 0.1574, 0.3483, 0.1686, 0.3483, 0.1686, 0.3345, 0.1655, 0.3345, 0.1655, 0.3752, 0.1406, 0.3752, 0.1406, 0.3483, 0.1686, 0.3483, 0.1686, 0.3747, 0.1253, 0.3747, 0.1253, 0.3752, 0.1406, 0.3752, 0.1406, 0.354, 0.1761, 0.354, 0.1761, 0.388, 0.1574, 0.388, 0.1574, 0.3535, 0.1902, 0.3535, 0.1902, 0.354, 0.1761, 0.354, 0.1761, 0.388, 0.1574, 0.388, 0.1574, 0.4028, 0.1618, 0.4028, 0.1618, 0.4146, 0.2612, 0.4146, 0.2612, 0.3764, 0.262, 0.3764, 0.262, 0.4023, 0.1617, 0.4028, 0.1618, 0.4028, 0.1618, 0.3764, 0.238, 0.3764, 0.238, 0.4146, 0.2388, 0.4146, 0.2388, 0.3747, 0.1253, 0.3747, 0.1253, 0.3752, 0.1406, 0.3752, 0.1406, 0.3992, 0.1768, 0.3992, 0.1768, 0.366, 0.1969, 0.366, 0.1969, 0.3747, 0.1258, 0.3747, 0.1253, 0.3752, 0.1406, 0.3752, 0.1406, 0.3483, 0.1686, 0.3483, 0.1686, 0.3345, 0.1655, 0.3345, 0.1655, 0.354, 0.1761, 0.354, 0.1761, 0.388, 0.1574, 0.388, 0.1574, 0.388, 0.3426, 0.388, 0.3426, 0.354, 0.3239, 0.354, 0.3239, 0.3535, 0.1902, 0.3535, 0.1902, 0.354, 0.1761, 0.354, 0.1761, 0.366, 0.3031, 0.366, 0.3031, 0.3992, 0.3232, 0.3992, 0.3232, 0.4146, 0.2388, 0.4146, 0.2388, 0.4247, 0.25, 0.4247, 0.25, 0.354, 0.1761, 0.354, 0.1761, 0.388, 0.1574, 0.388, 0.1574, 0.3752, 0.1406, 0.3752, 0.1406, 0.3483, 0.1686, 0.3483, 0.1686, 0.4247, 0.25, 0.4247, 0.25, 0.4146, 0.2612, 0.4146, 0.2612, 0.4023, 0.1617, 0.4011, 0.09885, 0.3683, 0.1317, 0.388, 0.1574, 0.354, 0.1761, 0.3535, 0.1902, 0.3604, 0.1863, 0.366, 0.3031, 0.3535, 0.3098, 0.3549, 0.3238, 0.388, 0.3426, 0.4028, 0.3382, 0.3999, 0.3232, 0.354, 0.1761, 0.3535, 0.1902, 0.3663, 0.196, 0.3992, 0.1768, 0.4028, 0.1618, 0.3884, 0.1568, 0.3764, 0.238, 0.3686, 0.25, 0.3771, 0.2614, 0.4146, 0.2612, 0.4247, 0.25, 0.4152, 0.2385, 0.354, 0.1761, 0.3535, 0.1902, 0.3604, 0.1863, 0.3752, 0.1406, 0.3683, 0.1317, 0.3674, 0.1326, 0.3752, 0.1406, 0.3674, 0.1326, 0.341, 0.159, 0.3483, 0.1686, 0.366, 0.3031, 0.354, 0.3239, 0.388, 0.3426, 0.3992, 0.3232, 0.354, 0.1761, 0.366, 0.1969, 0.3992, 0.1768, 0.388, 0.1574, 0.3764, 0.238, 0.3764, 0.262, 0.4146, 0.2612, 0.4146, 0.2388, 0.354, 0.1761, 0.3614, 0.1857, 0.3938, 0.167, 0.388, 0.1574, 0.354, 0.3239, 0.354, 0.3239, 0.3535, 0.3098, 0.3535, 0.3098, 0.3483, 0.1686, 0.3483, 0.1686, 0.3345, 0.1655, 0.3345, 0.1655, 0.4028, 0.3382, 0.4028, 0.3382, 0.388, 0.3426, 0.388, 0.3426, 0.3992, 0.3232, 0.3992, 0.3232, 0.4028, 0.3382, 0.4028, 0.3382, 0.3535, 0.1902, 0.3535, 0.1902, 0.354, 0.1761, 0.354, 0.1761, 0.3535, 0.1902, 0.3535, 0.1902, 0.354, 0.1761, 0.354, 0.1761, 0.366, 0.1969, 0.366, 0.1969, 0.3535, 0.1902, 0.3535, 0.1902, 0.4028, 0.1618, 0.4028, 0.1618, 0.3992, 0.1768, 0.3992, 0.1768, 0.388, 0.1574, 0.388, 0.1574, 0.4028, 0.1618, 0.4028, 0.1618, 0.3686, 0.25, 0.3686, 0.25, 0.3764, 0.238, 0.3764, 0.238, 0.388, 0.1574, 0.388, 0.1574, 0.4028, 0.1618, 0.4028, 0.1618, 0.3752, 0.1406, 0.3752, 0.1406, 0.3483, 0.1686, 0.3483, 0.1686, 0.3764, 0.262, 0.3764, 0.262, 0.3686, 0.25, 0.3686, 0.25, 0.388, 0.1574, 0.354, 0.1761, 0.354, 0.1761, 0.388, 0.1574, 0.3345, 0.1655, 0.3483, 0.1686, 0.3483, 0.1686, 0.4351, 0.3569, 0.4565, 0.3053, 0.4028, 0.3382, 0.3683, 0.3683, 0.4011, 0.4011, 0.4028, 0.3382, 0.388, 0.3426, 0.388, 0.1574, 0.388, 0.1574, 0.4028, 0.1618, 0.4023, 0.1617, 0.4028, 0.1618, 0.4351, 0.1431, 0.4011, 0.09885, 0.4023, 0.1617, 0.3747, 0.1253, 0.3747, 0.1253, 0.3747, 0.1258, 0.3949, 0.1664, 0.4351, 0.1431, 0.3747, 0.1258, 0.3752, 0.1406, 0.4351, 0.1431, 0.4011, 0.09885, 0.4028, 0.1618, 0.4565, 0.3053, 0.4548, 0.2575, 0.4524, 0.25, 0.4247, 0.25, 0.4116, 0.2933, 0.4565, 0.3053, 0.4247, 0.25, 0.4146, 0.2612, 0.4116, 0.2067, 0.4146, 0.2388, 0.4247, 0.25, 0.4565, 0.1947, 0.4116, 0.2067, 0.4565, 0.1947, 0.4028, 0.1618, 0.3992, 0.1768, 0.4351, 0.1431, 0.4011, 0.09885, 0.4028, 0.1618, 0.3949, 0.1664, 0.4351, 0.1431, 0.3747, 0.1253, 0.3752, 0.1406, 0.4351, 0.1431, 0.4011, 0.09885, 0.4028, 0.1618, 0.3949, 0.1664, 0.4351, 0.1431, 0.3747, 0.1253, 0.3752, 0.1406, 0.3752, 0.1406, 0.3747, 0.1253, 0.3752, 0.1406, 0.4028, 0.1618, 0.388, 0.1574, 0.388, 0.1574, 0.2942, 0.2058, 0.2942, 0.2058, 0.3018, 0.2157, 0.3041, 0.2187, 0.3104, 0.2662, 0.3104, 0.2662, 0.3056, 0.2777, 0.3041, 0.2813, 0.2942, 0.2058, 0.2942, 0.2058, 0.3018, 0.2157, 0.3041, 0.2187, 0.2942, 0.2058, 0.2942, 0.2058, 0.3018, 0.2157, 0.3041, 0.2187, 0.2942, 0.2058, 0.2942, 0.2058, 0.3018, 0.2157, 0.3041, 0.2187, 0.2942, 0.2058, 0.2942, 0.2058, 0.3018, 0.2157, 0.3041, 0.2187, 0.2942, 0.2058, 0.2942, 0.2058, 0.3018, 0.2157, 0.3041, 0.2187, 0.3041, 0.2187, 0.3041, 0.2187, 0.3089, 0.2302, 0.3104, 0.2338, 0.3104, 0.2338, 0.3104, 0.2338, 0.312, 0.2461, 0.3125, 0.25, 0.3125, 0.25, 0.3125, 0.25, 0.3109, 0.2623, 0.3104, 0.2662, 0.3041, 0.2813, 0.3041, 0.2813, 0.2966, 0.2911, 0.2942, 0.2942, 0.2942, 0.2058, 0.2942, 0.2058, 0.3018, 0.2157, 0.3041, 0.2187, 0.2942, 0.2058, 0.3041, 0.2187, 0.3018, 0.2157, 0.2942, 0.2058, 0.2942, 0.2058, 0.3041, 0.2187, 0.3018, 0.2157, 0.2942, 0.2058, 0.2942, 0.2058, 0.3041, 0.2187, 0.3018, 0.2157, 0.2942, 0.2058, 0.2942, 0.2058, 0.3041, 0.2187, 0.3018, 0.2157, 0.2942, 0.2058, 0.2942, 0.2058, 0.3041, 0.2187, 0.3018, 0.2157, 0.2942, 0.2058, 0.2942, 0.2058, 0.3041, 0.2187, 0.3018, 0.2157, 0.2942, 0.2058, 0.2942, 0.2058, 0.3041, 0.2187, 0.3018, 0.2157, 0.2942, 0.2058, 0.3041, 0.2187, 0.3104, 0.2338, 0.3089, 0.2302, 0.3041, 0.2187, 0.3104, 0.2338, 0.3125, 0.25, 0.312, 0.2461, 0.3104, 0.2338, 0.3125, 0.25, 0.3104, 0.2662, 0.3109, 0.2623, 0.3125, 0.25, 0.3041, 0.2813, 0.2942, 0.2942, 0.2966, 0.2911, 0.3041, 0.2813, 0.2968, 0.2908, 0.3041, 0.2813, 0.3041, 0.2813, 0.2966, 0.2911, 0.3041, 0.2813, 0.2966, 0.2911, 0.2966, 0.2911, 0.3041, 0.2813, 0.2942, 0.2058, 0.3015, 0.2154, 0.3015, 0.2154, 0.2942, 0.2058, 0.3056, 0.2777, 0.3104, 0.2662, 0.3104, 0.2662, 0.3056, 0.2777, 0.3015, 0.2154, 0.2942, 0.2058, 0.2942, 0.2058, 0.3015, 0.2154, 0.3015, 0.2154, 0.2942, 0.2058, 0.2942, 0.2058, 0.3015, 0.2154, 0.3018, 0.2157, 0.2942, 0.2058, 0.2942, 0.2058, 0.3018, 0.2157, 0.3104, 0.2662, 0.3058, 0.2773, 0.3058, 0.2773, 0.3104, 0.2662, 0.3041, 0.2187, 0.3089, 0.2302, 0.3089, 0.2302, 0.3041, 0.2187, 0.3018, 0.2157, 0.2942, 0.2058, 0.2942, 0.2058, 0.3018, 0.2157, 0.2968, 0.2908, 0.3041, 0.2813, 0.3041, 0.2813, 0.2968, 0.2908, 0.2942, 0.2058, 0.3015, 0.2154, 0.3015, 0.2154, 0.2942, 0.2058, 0.2942, 0.2058, 0.3015, 0.2154, 0.3015, 0.2154, 0.2942, 0.2058, 0.2942, 0.2058, 0.3018, 0.2157, 0.3018, 0.2157, 0.2942, 0.2058, 0.2966, 0.2911, 0.3041, 0.2813, 0.3041, 0.2813, 0.2966, 0.2911, 0.3087, 0.2299, 0.3041, 0.2187, 0.3041, 0.2187, 0.3087, 0.2299, 0.3018, 0.2157, 0.2942, 0.2058, 0.2942, 0.2058, 0.3018, 0.2157, 0.3104, 0.2338, 0.312, 0.2461, 0.312, 0.2461, 0.3104, 0.2338, 0.3089, 0.2302, 0.3041, 0.2187, 0.3041, 0.2187, 0.3089, 0.2302, 0.3015, 0.2154, 0.2942, 0.2058, 0.2942, 0.2058, 0.3015, 0.2154, 0.2942, 0.2058, 0.3015, 0.2154, 0.3015, 0.2154, 0.2942, 0.2058, 0.3041, 0.2813, 0.2968, 0.2908, 0.2968, 0.2908, 0.3041, 0.2813, 0.3041, 0.2187, 0.3087, 0.2299, 0.3087, 0.2299, 0.3041, 0.2187, 0.2942, 0.2058, 0.3018, 0.2157, 0.3018, 0.2157, 0.2942, 0.2058, 0.312, 0.2458, 0.3104, 0.2338, 0.3104, 0.2338, 0.312, 0.2458, 0.3104, 0.2662, 0.3041, 0.2813, 0.3056, 0.2777, 0.3104, 0.2662, 0.3058, 0.2773, 0.3104, 0.2662, 0.3104, 0.2662, 0.3056, 0.2777, 0.3109, 0.2619, 0.3125, 0.25, 0.3125, 0.25, 0.3109, 0.2623, 0.312, 0.2458, 0.3104, 0.2338, 0.3104, 0.2338, 0.312, 0.2461, 0.3087, 0.2299, 0.3041, 0.2187, 0.3041, 0.2187, 0.3089, 0.2302, 0.3015, 0.2154, 0.2942, 0.2058, 0.2942, 0.2058, 0.3018, 0.2157, 0.3015, 0.2154, 0.2942, 0.2058, 0.2942, 0.2058, 0.3018, 0.2157, 0.3015, 0.2154, 0.2942, 0.2058, 0.2942, 0.2058, 0.3018, 0.2157, 0.3015, 0.2154, 0.2942, 0.2058, 0.2942, 0.2058, 0.3018, 0.2157, 0.3015, 0.2154, 0.2942, 0.2058, 0.2942, 0.2058, 0.3018, 0.2157, 0.3015, 0.2154, 0.2942, 0.2058, 0.2942, 0.2058, 0.3018, 0.2157, 0.3015, 0.2154, 0.2942, 0.2058, 0.2942, 0.2058, 0.3018, 0.2157, 0.3041, 0.2813, 0.2968, 0.2908, 0.2966, 0.2911, 0.3041, 0.2813, 0.3104, 0.2662, 0.3058, 0.2773, 0.3056, 0.2777, 0.3104, 0.2662, 0.3125, 0.25, 0.3109, 0.2619, 0.3109, 0.2623, 0.3125, 0.25, 0.3104, 0.2338, 0.312, 0.2458, 0.312, 0.2461, 0.3104, 0.2338, 0.3041, 0.2187, 0.3087, 0.2299, 0.3089, 0.2302, 0.3041, 0.2187, 0.2942, 0.2058, 0.3015, 0.2154, 0.3018, 0.2157, 0.2942, 0.2058, 0.2942, 0.2058, 0.3015, 0.2154, 0.3018, 0.2157, 0.2942, 0.2058, 0.2942, 0.2058, 0.3015, 0.2154, 0.3018, 0.2157, 0.2942, 0.2058, 0.2942, 0.2058, 0.3015, 0.2154, 0.3018, 0.2157, 0.2942, 0.2058, 0.2942, 0.2058, 0.3015, 0.2154, 0.3018, 0.2157, 0.2942, 0.2058, 0.2942, 0.2058, 0.3015, 0.2154, 0.3018, 0.2157, 0.2942, 0.2058, 0.2942, 0.2058, 0.3015, 0.2154, 0.3018, 0.2157, 0.2942, 0.2058, 0.2942, 0.2058, 0.3015, 0.2154, 0.3015, 0.2154, 0.2942, 0.2058, 0.3018, 0.2157, 0.2942, 0.2058, 0.2942, 0.2058, 0.3018, 0.2157, 0.3058, 0.2773, 0.3104, 0.2662, 0.3104, 0.2662, 0.3058, 0.2773, 0.2942, 0.2058, 0.3018, 0.2157, 0.3018, 0.2157, 0.2942, 0.2058, 0.3018, 0.2157, 0.2942, 0.2058, 0.2942, 0.2058, 0.3018, 0.2157, 0.2942, 0.2058, 0.3018, 0.2157, 0.3018, 0.2157, 0.2942, 0.2058, 0.3125, 0.25, 0.3109, 0.2619, 0.3109, 0.2619, 0.3125, 0.25, 0.3015, 0.2154, 0.2942, 0.2058, 0.2942, 0.2058, 0.3015, 0.2154, 0.3015, 0.2154, 0.2942, 0.2058, 0.2942, 0.2058, 0.3015, 0.2154, 0.3109, 0.2623, 0.3125, 0.25, 0.3125, 0.25, 0.3109, 0.2623, 0.3104, 0.2662, 0.3056, 0.2777, 0.3056, 0.2777, 0.3104, 0.2662, 0.2942, 0.2058, 0.3015, 0.2154, 0.3015, 0.2154, 0.2942, 0.2058, 0.3109, 0.2619, 0.3125, 0.25, 0.3125, 0.25, 0.3109, 0.2619, 0.2942, 0.2058, 0.3018, 0.2157, 0.3018, 0.2157, 0.2942, 0.2058, 0.3018, 0.2157, 0.2942, 0.2058, 0.2942, 0.2058, 0.3018, 0.2157, 0.2942, 0.2058, 0.3018, 0.2157, 0.3018, 0.2157, 0.2942, 0.2058, 0.3104, 0.2338, 0.312, 0.2458, 0.312, 0.2458, 0.3104, 0.2338, 0.3015, 0.2154, 0.2942, 0.2058, 0.2942, 0.2058, 0.3015, 0.2154, 0.2942, 0.2058, 0.3015, 0.2154, 0.3015, 0.2154, 0.2942, 0.2058, 0.3015, 0.2154, 0.2942, 0.2058, 0.2942, 0.2058, 0.3015, 0.2154, 0.312, 0.2461, 0.3104, 0.2338, 0.3104, 0.2338, 0.312, 0.2461, 0.3125, 0.25, 0.3109, 0.2623, 0.3109, 0.2623, 0.3125, 0.25, 0.2942, 0.2058, 0.3018, 0.2157, 0.3018, 0.2157, 0.2942, 0.2058, 0.3018, 0.2157, 0.2942, 0.2058, 0.2942, 0.2058, 0.3018, 0.2157, 0.2942, 0.2058, 0.2942, 0.2058, 0.3015, 0.2154])
me_cylinder_002.use_remesh_preserve_volume = False
me_cylinder_002.use_remesh_preserve_attributes = False
me_cylinder_002.use_mirror_vertex_groups = False
me_cylinder_002.update()

# ---- objects
ob_cylinder_001 = bpy.data.objects.new('Cylinder.001', me_cylinder_001)
ob_cylinder_000 = bpy.data.objects.new('Cylinder.000', me_cylinder_002)

# ---- transforms, parenting, visibility, modifiers, constraints
ob_cylinder_001.location = (0.0, 0.0, 0.0)
ob_cylinder_001.lineart.crease_threshold = 0.0
_m = ob_cylinder_001.modifiers.new('Auto Smooth', 'NODES')
_m.node_group = ng_auto_smooth
_gi = [s.identifier for s in ng_auto_smooth.interface.items_tree if s.item_type == 'SOCKET' and s.in_out == 'INPUT']
_m[_gi[1]] = 0.5236  # Angle
ob_cylinder_000.location = (0.0, 0.0, 0.0)
ob_cylinder_000.lineart.crease_threshold = 0.0
_m = ob_cylinder_000.modifiers.new('Auto Smooth', 'NODES')
_m.node_group = ng_auto_smooth
_gi = [s.identifier for s in ng_auto_smooth.interface.items_tree if s.item_type == 'SOCKET' and s.in_out == 'INPUT']
_m[_gi[1]] = 0.5236  # Angle

# ---- collection membership
col_collection.objects.link(ob_cylinder_001)
col_collection.objects.link(ob_cylinder_000)

# ---- scene / render settings (as saved in the file)
scene.frame_start = 1; scene.frame_end = 250; scene.frame_set(1)
scene.render.engine = 'BLENDER_EEVEE_NEXT'
scene.render.motion_blur_shutter = 1.0
scene.cycles.use_denoising = False
scene.cycles.samples = 128
scene.cycles.sampling_pattern = 'TABULATED_SOBOL'
scene.cycles.use_adaptive_sampling = False
scene.cycles.use_light_tree = False
scene.eevee.gi_diffuse_bounces = 4
scene.eevee.gi_cubemap_resolution = '2048'
scene.eevee.taa_samples = 64
scene.eevee.use_gtao = True
scene.eevee.use_raytracing = True
scene.view_settings.view_transform = 'Filmic'
bpy.context.view_layer.update()

# ---- added for rendering (the .blend has no active camera and no usable light): camera, sun
cam_auto = bpy.data.cameras.new('AutoCamera')
cam_auto.lens = 50.0
cam_auto.sensor_width = 36.0
cam_auto.clip_end = 1000.0
ob_auto_camera = bpy.data.objects.new('AutoCamera', cam_auto)
scene.collection.objects.link(ob_auto_camera)
ob_auto_camera.location = (1.45887, -1.75065, 1.15523)
ob_auto_camera.rotation_euler = (1.09748, -7.21219e-08, 0.694738)
scene.camera = ob_auto_camera
light_auto_sun = bpy.data.lights.new('AutoSun', 'SUN')
light_auto_sun.energy = 3.0
light_auto_sun.angle = 0.0523599
ob_auto_sun = bpy.data.objects.new('AutoSun', light_auto_sun)
scene.collection.objects.link(ob_auto_sun)
ob_auto_sun.rotation_euler = (0.872665, 0.174533, 0.523599)
bpy.context.view_layer.update()
